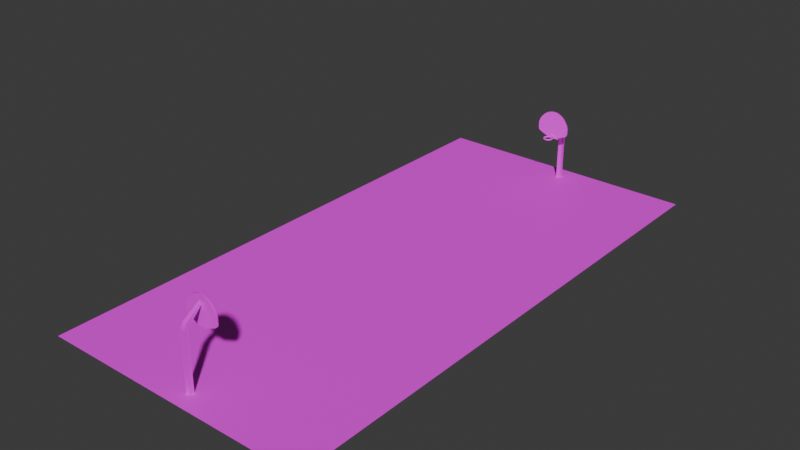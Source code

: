 # Source: CCity_Basketball.blend  (saved by Blender 4.5.88; exported with 4.5.12 LTS)
import bpy
from mathutils import Matrix  # noqa: F401  (used for matrix-valued properties, if any)

bpy.ops.wm.read_factory_settings(use_empty=True)
scene = bpy.context.scene
scene.name = 'Scene'

# ---- collections
col_collection = bpy.data.collections.new('Collection'); scene.collection.children.link(col_collection)

# ---- images (referenced by path relative to the original .blend; pixels are not part of the script)
import os
ASSET_DIR = os.environ.get("B2B_ASSET_DIR", "")  # directory of the original .blend (textures are referenced by path, not embedded)
HERE = os.path.dirname(os.path.abspath(__file__))  # packed textures are extracted next to this script under _unpacked/

def load_image(name, relpath, width, height, colorspace="sRGB"):
    """Load a texture the original file referenced (path relative to the .blend, or extracted next to this script)."""
    p = next((c for c in (os.path.join(HERE, relpath), os.path.join(ASSET_DIR, relpath)) if relpath and os.path.exists(c)), "")
    if p:
        img = bpy.data.images.load(p, check_existing=True)
        img.name = name
    else:  # same state as the original file: an image datablock whose file is absent (Cycles renders it pink)
        img = bpy.data.images.new(name, width, height)
        img.source = "FILE"
        img.filepath = "//" + (relpath or name)
    img.colorspace_settings.name = colorspace
    return img
img_file18 = load_image('file18', 'LM_Basketball.png', 1024, 1024, 'sRGB')

# ---- materials (node trees are filled in below, after node groups)
mat_basketball = bpy.data.materials.new('Basketball')
mat_basketball.diffuse_color = (1.0, 1.0, 1.0, 1.0)
mat_basketball.roughness = 0.5528

# ---- material node trees
mat_basketball.use_nodes = True; mat_basketball.node_tree.nodes.clear()
_N = mat_basketball.node_tree.nodes; _L = mat_basketball.node_tree.links
n0 = _N.new('ShaderNodeBsdfPrincipled'); n0.name = 'Principled BSDF'; n0.location = (-200, 100)
n0.inputs[2].default_value = 0.5528
n0.inputs[27].default_value = (0.0, 0.0, 0.0, 1.0)
n0.inputs[28].default_value = 1.0
n1 = _N.new('ShaderNodeOutputMaterial'); n1.name = 'Material Output'; n1.location = (200, 100)
n2 = _N.new('ShaderNodeNormalMap'); n2.name = 'Normal Map'; n2.location = (-600, -600)
n2.label = 'Normal/Map'
n3 = _N.new('ShaderNodeTexImage'); n3.name = 'Image Texture'; n3.location = (-600, 300)
n3.image = img_file18
_L.new(n0.outputs[0], n1.inputs[0])
_L.new(n2.outputs[0], n0.inputs[5])
_L.new(n3.outputs[0], n0.inputs[0])
n1.is_active_output = True

# ---- world
world_world = bpy.data.worlds.new('World'); scene.world = world_world
world_world.use_nodes = True; world_world.node_tree.nodes.clear()
_N = world_world.node_tree.nodes; _L = world_world.node_tree.links
n0 = _N.new('ShaderNodeOutputWorld'); n0.name = 'World Output'; n0.location = (200, 100)
n1 = _N.new('ShaderNodeBackground'); n1.name = 'Background'; n1.location = (-200, 100)
n1.inputs[0].default_value = (0.05088, 0.05088, 0.05088, 1.0)
_L.new(n1.outputs[0], n0.inputs[0])
n0.is_active_output = True
world_world.color = (0.05088, 0.05088, 0.05088)
world_world.sun_shadow_jitter_overblur = 0.0

# ---- meshes
me_mesh_356 = bpy.data.meshes.new('Mesh.356')
me_mesh_356.from_pydata([(725.1, 0.0, -1595.0), (-725.1, 0.0, -1595.0), (-725.1, 0.0, 1595.0), (725.1, 0.0, 1595.0), (-725.1, 0.0, 0.0), (725.1, 0.0, 0.0), (-900.0, 0.0, -1800.0), (-725.1, 0.0, -1595.0), (725.1, 0.0, -1595.0), (900.0, 0.0, -1800.0), (-900.0, 0.0, 0.0), (-725.1, -1.907e-06, 0.0), (-900.0, 0.0, 1800.0), (-725.1, 0.0, 1595.0), (900.0, 0.0, 1800.0), (725.1, 0.0, 1595.0), (900.0, -1.907e-06, 0.0), (725.1, 0.0, 0.0), (32.2, 1.144e-05, 1671.0), (32.2, 1.144e-05, 1700.0), (32.2, 363.3, 1671.0), (32.2, 363.3, 1700.0), (61.42, 363.3, 1671.0), (61.42, 363.3, 1700.0), (61.42, 1.144e-05, 1671.0), (61.42, 1.144e-05, 1700.0), (32.2, 381.0, 1663.0), (32.2, 407.2, 1677.0), (61.42, 407.2, 1677.0), (61.42, 381.0, 1663.0), (38.13, 460.4, 1571.0), (38.13, 477.8, 1571.0), (55.49, 477.8, 1571.0), (55.49, 460.4, 1571.0), (3.004, 328.5, 1561.0), (-0.1953, 339.2, 1561.0), (-52.95, 362.6, 1561.0), (-62.02, 372.2, 1561.0), (-64.68, 381.8, 1561.0), (-64.68, 422.3, 1561.0), (-57.75, 443.1, 1561.0), (-42.3, 468.7, 1561.0), (-26.31, 488.4, 1561.0), (-7.656, 502.2, 1561.0), (13.66, 512.4, 1561.0), (30.18, 517.7, 1561.0), (60.03, 517.7, 1561.0), (83.48, 511.8, 1561.0), (100.5, 503.3, 1561.0), (117.1, 492.1, 1561.0), (138.4, 468.1, 1561.0), (148.5, 451.6, 1561.0), (156.5, 434.0, 1561.0), (159.2, 424.4, 1561.0), (159.2, 380.7, 1561.0), (154.9, 369.5, 1561.0), (143.7, 359.9, 1561.0), (85.08, 335.4, 1561.0), (77.08, 328.0, 1561.0), (3.004, 328.5, 1570.0), (-0.1953, 339.2, 1570.0), (-52.95, 362.6, 1570.0), (-62.02, 372.2, 1570.0), (-64.68, 381.8, 1570.0), (-64.68, 422.3, 1570.0), (-57.75, 443.1, 1570.0), (-42.3, 468.7, 1570.0), (-26.31, 488.4, 1570.0), (-7.656, 502.2, 1570.0), (13.66, 512.4, 1570.0), (30.18, 517.7, 1570.0), (60.03, 517.7, 1570.0), (83.48, 511.8, 1570.0), (100.5, 503.3, 1570.0), (117.1, 492.1, 1570.0), (138.4, 468.1, 1570.0), (148.5, 451.6, 1570.0), (156.5, 434.0, 1570.0), (159.2, 424.4, 1570.0), (159.2, 380.7, 1570.0), (154.9, 369.5, 1570.0), (143.7, 359.9, 1570.0), (85.08, 335.4, 1570.0), (77.08, 328.0, 1570.0), (3.004, 328.5, 1570.0), (-0.1953, 339.2, 1570.0), (-52.95, 362.6, 1570.0), (-62.02, 372.2, 1570.0), (-64.68, 381.8, 1570.0), (-64.68, 422.3, 1570.0), (-57.75, 443.1, 1570.0), (-42.3, 468.7, 1570.0), (-26.31, 488.4, 1570.0), (-7.656, 502.2, 1570.0), (13.66, 512.4, 1570.0), (30.18, 517.7, 1570.0), (60.03, 517.7, 1570.0), (83.48, 511.8, 1570.0), (100.5, 503.3, 1570.0), (117.1, 492.1, 1570.0), (138.4, 468.1, 1570.0), (148.5, 451.6, 1570.0), (156.5, 434.0, 1570.0), (159.2, 424.4, 1570.0), (159.2, 380.7, 1570.0), (154.9, 369.5, 1570.0), (143.7, 359.9, 1570.0), (85.08, 335.4, 1570.0), (77.08, 328.0, 1570.0), (37.3, 343.7, 1529.0), (52.92, 343.7, 1529.0), (65.57, 343.7, 1519.0), (70.42, 343.7, 1505.0), (65.62, 343.7, 1490.0), (53.0, 343.7, 1481.0), (37.38, 343.7, 1480.0), (24.73, 343.7, 1490.0), (19.88, 343.7, 1505.0), (24.68, 343.7, 1519.0), (37.3, 350.7, 1529.0), (52.92, 350.7, 1529.0), (65.57, 350.7, 1519.0), (70.42, 350.7, 1505.0), (65.62, 350.7, 1490.0), (53.0, 350.7, 1481.0), (37.38, 350.7, 1480.0), (24.73, 350.7, 1490.0), (19.88, 350.7, 1505.0), (24.68, 350.7, 1519.0), (34.96, 350.7, 1536.0), (55.23, 350.7, 1536.0), (71.65, 350.7, 1524.0), (77.95, 350.7, 1505.0), (71.71, 350.7, 1485.0), (55.34, 350.7, 1473.0), (35.07, 350.7, 1473.0), (18.65, 350.7, 1485.0), (12.35, 350.7, 1504.0), (18.58, 350.7, 1524.0), (34.96, 343.7, 1536.0), (55.23, 343.7, 1536.0), (71.65, 343.7, 1524.0), (77.95, 343.7, 1505.0), (71.71, 343.7, 1485.0), (55.34, 343.7, 1473.0), (35.07, 343.7, 1473.0), (18.65, 343.7, 1485.0), (12.35, 343.7, 1504.0), (18.58, 343.7, 1524.0), (38.96, 350.2, 1564.0), (51.13, 350.2, 1564.0), (38.96, 344.3, 1564.0), (51.13, 344.3, 1564.0), (67.8, 1.144e-05, -1671.0), (67.8, 1.144e-05, -1700.0), (67.8, 363.3, -1671.0), (67.8, 363.3, -1700.0), (38.58, 363.3, -1671.0), (38.58, 363.3, -1700.0), (38.58, 1.144e-05, -1671.0), (38.58, 1.144e-05, -1700.0), (67.8, 381.0, -1663.0), (67.8, 407.2, -1677.0), (38.58, 407.2, -1677.0), (38.58, 381.0, -1663.0), (61.87, 460.4, -1571.0), (61.87, 477.8, -1571.0), (44.51, 477.8, -1571.0), (44.51, 460.4, -1571.0), (97.0, 328.5, -1561.0), (100.2, 339.2, -1561.0), (153.0, 362.6, -1561.0), (162.0, 372.2, -1561.0), (164.7, 381.8, -1561.0), (164.7, 422.3, -1561.0), (157.8, 443.1, -1561.0), (142.3, 468.7, -1561.0), (126.3, 488.4, -1561.0), (107.7, 502.2, -1561.0), (86.34, 512.4, -1561.0), (69.82, 517.7, -1561.0), (39.97, 517.7, -1561.0), (16.52, 511.8, -1561.0), (-0.5312, 503.3, -1561.0), (-17.05, 492.1, -1561.0), (-38.37, 468.1, -1561.0), (-48.5, 451.6, -1561.0), (-56.49, 434.0, -1561.0), (-59.16, 424.4, -1561.0), (-59.16, 380.7, -1561.0), (-54.89, 369.5, -1561.0), (-43.7, 359.9, -1561.0), (14.92, 335.4, -1561.0), (22.92, 328.0, -1561.0), (97.0, 328.5, -1570.0), (100.2, 339.2, -1570.0), (153.0, 362.6, -1570.0), (162.0, 372.2, -1570.0), (164.7, 381.8, -1570.0), (164.7, 422.3, -1570.0), (157.8, 443.1, -1570.0), (142.3, 468.7, -1570.0), (126.3, 488.4, -1570.0), (107.7, 502.2, -1570.0), (86.34, 512.4, -1570.0), (69.82, 517.7, -1570.0), (39.97, 517.7, -1570.0), (16.52, 511.8, -1570.0), (-0.5312, 503.3, -1570.0), (-17.05, 492.1, -1570.0), (-38.37, 468.1, -1570.0), (-48.5, 451.6, -1570.0), (-56.49, 434.0, -1570.0), (-59.16, 424.4, -1570.0), (-59.16, 380.7, -1570.0), (-54.89, 369.5, -1570.0), (-43.7, 359.9, -1570.0), (14.92, 335.4, -1570.0), (22.92, 328.0, -1570.0), (97.0, 328.5, -1570.0), (100.2, 339.2, -1570.0), (153.0, 362.6, -1570.0), (162.0, 372.2, -1570.0), (164.7, 381.8, -1570.0), (164.7, 422.3, -1570.0), (157.8, 443.1, -1570.0), (142.3, 468.7, -1570.0), (126.3, 488.4, -1570.0), (107.7, 502.2, -1570.0), (86.34, 512.4, -1570.0), (69.82, 517.7, -1570.0), (39.97, 517.7, -1570.0), (16.52, 511.8, -1570.0), (-0.5312, 503.3, -1570.0), (-17.05, 492.1, -1570.0), (-38.37, 468.1, -1570.0), (-48.5, 451.6, -1570.0), (-56.49, 434.0, -1570.0), (-59.16, 424.4, -1570.0), (-59.16, 380.7, -1570.0), (-54.89, 369.5, -1570.0), (-43.7, 359.9, -1570.0), (14.92, 335.4, -1570.0), (22.92, 328.0, -1570.0), (62.7, 343.7, -1529.0), (47.08, 343.7, -1529.0), (34.43, 343.7, -1519.0), (29.58, 343.7, -1505.0), (34.38, 343.7, -1490.0), (47.0, 343.7, -1481.0), (62.62, 343.7, -1480.0), (75.27, 343.7, -1490.0), (80.12, 343.7, -1505.0), (75.32, 343.7, -1519.0), (62.7, 350.7, -1529.0), (47.08, 350.7, -1529.0), (34.43, 350.7, -1519.0), (29.58, 350.7, -1505.0), (34.38, 350.7, -1490.0), (47.0, 350.7, -1481.0), (62.62, 350.7, -1480.0), (75.27, 350.7, -1490.0), (80.12, 350.7, -1505.0), (75.32, 350.7, -1519.0), (65.04, 350.7, -1536.0), (44.77, 350.7, -1536.0), (28.35, 350.7, -1524.0), (22.05, 350.7, -1505.0), (28.29, 350.7, -1485.0), (44.66, 350.7, -1473.0), (64.93, 350.7, -1473.0), (81.35, 350.7, -1485.0), (87.65, 350.7, -1504.0), (81.42, 350.7, -1524.0), (65.04, 343.7, -1536.0), (44.77, 343.7, -1536.0), (28.35, 343.7, -1524.0), (22.05, 343.7, -1505.0), (28.29, 343.7, -1485.0), (44.66, 343.7, -1473.0), (64.93, 343.7, -1473.0), (81.35, 343.7, -1485.0), (87.65, 343.7, -1504.0), (81.42, 343.7, -1524.0), (61.04, 350.2, -1564.0), (48.87, 350.2, -1564.0), (61.04, 344.3, -1564.0), (48.87, 344.3, -1564.0)], [], [(0, 1, 5), (5, 1, 4), (5, 4, 3), (3, 4, 2), (6, 7, 9), (9, 7, 8), (11, 7, 10), (10, 7, 6), (12, 13, 10), (10, 13, 11), (12, 14, 13), (13, 14, 15), (14, 16, 15), (15, 16, 17), (17, 16, 8), (8, 16, 9), (18, 19, 20), (20, 19, 21), (22, 23, 24), (24, 23, 25), (19, 25, 21), (21, 25, 23), (24, 18, 22), (22, 18, 20), (21, 27, 20), (20, 27, 26), (21, 23, 27), (27, 23, 28), (23, 22, 28), (28, 22, 29), (22, 20, 29), (29, 20, 26), (27, 31, 26), (26, 31, 30), (27, 28, 31), (31, 28, 32), (28, 29, 32), (32, 29, 33), (34, 35, 58), (58, 35, 57), (37, 38, 36), (55, 56, 54), (39, 40, 38), (42, 43, 41), (45, 46, 44), (53, 54, 52), (47, 48, 46), (49, 50, 48), (51, 52, 50), (54, 56, 52), (56, 57, 52), (52, 57, 50), (57, 35, 50), (50, 35, 48), (48, 35, 46), (46, 35, 44), (44, 35, 43), (43, 35, 41), (35, 36, 41), (41, 36, 40), (36, 38, 40), (34, 59, 35), (35, 59, 60), (35, 60, 36), (36, 60, 61), (36, 61, 37), (37, 61, 62), (37, 62, 38), (38, 62, 63), (38, 63, 39), (39, 63, 64), (39, 64, 40), (40, 64, 65), (40, 65, 41), (41, 65, 66), (41, 66, 42), (42, 66, 67), (42, 67, 43), (43, 67, 68), (43, 68, 44), (44, 68, 69), (44, 69, 45), (45, 69, 70), (45, 70, 46), (46, 70, 71), (46, 71, 47), (47, 71, 72), (47, 72, 48), (48, 72, 73), (48, 73, 49), (49, 73, 74), (49, 74, 50), (50, 74, 75), (50, 75, 51), (51, 75, 76), (51, 76, 52), (52, 76, 77), (52, 77, 53), (53, 77, 78), (53, 78, 54), (54, 78, 79), (54, 79, 55), (55, 79, 80), (55, 80, 56), (56, 80, 81), (56, 81, 57), (57, 81, 82), (57, 82, 58), (58, 82, 83), (84, 108, 107, 106, 105, 104, 103, 102, 101, 100, 99, 98, 97, 96, 95, 94, 93, 92, 91, 90, 89, 88, 87, 86, 85), (110, 109, 120), (120, 109, 119), (111, 110, 121), (121, 110, 120), (112, 111, 122), (122, 111, 121), (113, 112, 123), (123, 112, 122), (114, 113, 124), (124, 113, 123), (115, 114, 125), (125, 114, 124), (116, 115, 126), (126, 115, 125), (117, 116, 127), (127, 116, 126), (118, 117, 128), (128, 117, 127), (109, 118, 119), (119, 118, 128), (120, 119, 130), (130, 119, 129), (121, 120, 131), (131, 120, 130), (122, 121, 132), (132, 121, 131), (123, 122, 133), (133, 122, 132), (124, 123, 134), (134, 123, 133), (125, 124, 135), (135, 124, 134), (126, 125, 136), (136, 125, 135), (127, 126, 137), (137, 126, 136), (128, 127, 138), (138, 127, 137), (119, 128, 129), (129, 128, 138), (131, 130, 141), (141, 130, 140), (132, 131, 142), (142, 131, 141), (133, 132, 143), (143, 132, 142), (134, 133, 144), (144, 133, 143), (135, 134, 145), (145, 134, 144), (136, 135, 146), (146, 135, 145), (137, 136, 147), (147, 136, 146), (138, 137, 148), (148, 137, 147), (129, 138, 139), (139, 138, 148), (130, 129, 150), (150, 129, 149), (129, 139, 149), (149, 139, 151), (139, 140, 151), (151, 140, 152), (140, 130, 152), (152, 130, 150), (153, 154, 155), (155, 154, 156), (157, 158, 159), (159, 158, 160), (154, 160, 156), (156, 160, 158), (159, 153, 157), (157, 153, 155), (156, 162, 155), (155, 162, 161), (156, 158, 162), (162, 158, 163), (158, 157, 163), (163, 157, 164), (157, 155, 164), (164, 155, 161), (162, 166, 161), (161, 166, 165), (162, 163, 166), (166, 163, 167), (163, 164, 167), (167, 164, 168), (169, 170, 193), (193, 170, 192), (172, 173, 171), (190, 191, 189), (174, 175, 173), (177, 178, 176), (180, 181, 179), (188, 189, 187), (182, 183, 181), (184, 185, 183), (186, 187, 185), (189, 191, 187), (191, 192, 187), (187, 192, 185), (192, 170, 185), (185, 170, 183), (183, 170, 181), (181, 170, 179), (179, 170, 178), (178, 170, 176), (170, 171, 176), (176, 171, 175), (171, 173, 175), (169, 194, 170), (170, 194, 195), (170, 195, 171), (171, 195, 196), (171, 196, 172), (172, 196, 197), (172, 197, 173), (173, 197, 198), (173, 198, 174), (174, 198, 199), (174, 199, 175), (175, 199, 200), (175, 200, 176), (176, 200, 201), (176, 201, 177), (177, 201, 202), (177, 202, 178), (178, 202, 203), (178, 203, 179), (179, 203, 204), (179, 204, 180), (180, 204, 205), (180, 205, 181), (181, 205, 206), (181, 206, 182), (182, 206, 207), (182, 207, 183), (183, 207, 208), (183, 208, 184), (184, 208, 209), (184, 209, 185), (185, 209, 210), (185, 210, 186), (186, 210, 211), (186, 211, 187), (187, 211, 212), (187, 212, 188), (188, 212, 213), (188, 213, 189), (189, 213, 214), (189, 214, 190), (190, 214, 215), (190, 215, 191), (191, 215, 216), (191, 216, 192), (192, 216, 217), (192, 217, 193), (193, 217, 218), (219, 243, 242, 241, 240, 239, 238, 237, 236, 235, 234, 233, 232, 231, 230, 229, 228, 227, 226, 225, 224, 223, 222, 221, 220), (245, 244, 255), (255, 244, 254), (246, 245, 256), (256, 245, 255), (247, 246, 257), (257, 246, 256), (248, 247, 258), (258, 247, 257), (249, 248, 259), (259, 248, 258), (250, 249, 260), (260, 249, 259), (251, 250, 261), (261, 250, 260), (252, 251, 262), (262, 251, 261), (253, 252, 263), (263, 252, 262), (244, 253, 254), (254, 253, 263), (255, 254, 265), (265, 254, 264), (256, 255, 266), (266, 255, 265), (257, 256, 267), (267, 256, 266), (258, 257, 268), (268, 257, 267), (259, 258, 269), (269, 258, 268), (260, 259, 270), (270, 259, 269), (261, 260, 271), (271, 260, 270), (262, 261, 272), (272, 261, 271), (263, 262, 273), (273, 262, 272), (254, 263, 264), (264, 263, 273), (266, 265, 276), (276, 265, 275), (267, 266, 277), (277, 266, 276), (268, 267, 278), (278, 267, 277), (269, 268, 279), (279, 268, 278), (270, 269, 280), (280, 269, 279), (271, 270, 281), (281, 270, 280), (272, 271, 282), (282, 271, 281), (273, 272, 283), (283, 272, 282), (264, 273, 274), (274, 273, 283), (265, 264, 285), (285, 264, 284), (264, 274, 284), (284, 274, 286), (274, 275, 286), (286, 275, 287), (275, 265, 287), (287, 265, 285)])
me_mesh_356.polygons.foreach_set('use_smooth', [True] * 336)
_k = set([(18, 20), (18, 22), (19, 20), (19, 21), (20, 26), (20, 29), (21, 25), (21, 27), (22, 24), (22, 29), (23, 24), (23, 25), (23, 28), (26, 31), (27, 28), (27, 31), (28, 31), (28, 32), (29, 32), (34, 35), (35, 36), (35, 60), (36, 37), (37, 38), (38, 39), (39, 40), (40, 41), (41, 42), (42, 43), (43, 44), (44, 45), (45, 46), (46, 47), (47, 48), (48, 49), (49, 50), (50, 51), (51, 52), (52, 53), (53, 54), (54, 55), (55, 56), (56, 57), (57, 58), (58, 82), (129, 139), (129, 149), (129, 150), (130, 140), (130, 150), (130, 152), (138, 139), (139, 149), (139, 151), (140, 151), (140, 152), (153, 155), (153, 157), (154, 155), (154, 156), (155, 161), (155, 164), (156, 160), (156, 162), (157, 159), (157, 164), (158, 159), (158, 160), (158, 163), (161, 166), (162, 163), (162, 166), (163, 166), (163, 167), (164, 167), (169, 170), (170, 171), (170, 195), (171, 172), (172, 173), (173, 174), (174, 175), (175, 176), (176, 177), (177, 178), (178, 179), (179, 180), (180, 181), (181, 182), (182, 183), (183, 184), (184, 185), (185, 186), (186, 187), (187, 188), (188, 189), (189, 190), (190, 191), (191, 192), (192, 193), (193, 217), (264, 274), (264, 284), (264, 285), (265, 275), (265, 285), (265, 287), (273, 274), (274, 284), (274, 286), (275, 286), (275, 287)])
me_mesh_356.attributes.new('sharp_edge', 'BOOLEAN', 'EDGE').data.foreach_set('value', [ (min(e.vertices), max(e.vertices)) in _k for e in me_mesh_356.edges])
_uv = me_mesh_356.uv_layers.new(name='map1')
_uv.uv.foreach_set('vector', [0.8683, 0.2111, 0.8683, 1.0, 0.437, 0.2111, 0.437, 0.2111, 0.8683, 1.0, 0.437, 1.0, 0.437, 0.2111, 0.437, 1.0, 0.0, 0.2111, 0.0, 0.2111, 0.437, 1.0, 0.0, 1.0, 0.06904, 0.2023, 0.1213, 0.1146, 0.6956, 0.2023, 0.6956, 0.2023, 0.1213, 0.1146, 0.6434, 0.1146, 0.4309, 0.1068, 0.8173, 0.1068, 0.4309, 0.2056, 0.4309, 0.2056, 0.8173, 0.1068, 0.8524, 0.2056, 0.009284, 0.2056, 0.04441, 0.1068, 0.4309, 0.2056, 0.4309, 0.2056, 0.04441, 0.1068, 0.4309, 0.1068, 0.1672, 0.002519, 0.8162, 0.002519, 0.2213, 0.09818, 0.2213, 0.09818, 0.8162, 0.002519, 0.7621, 0.09818, 0.008844, 0.001469, 0.4309, 0.001469, 0.04401, 0.1003, 0.04401, 0.1003, 0.4309, 0.001469, 0.4309, 0.1003, 0.4309, 0.1003, 0.4309, 0.001469, 0.8177, 0.1003, 0.8177, 0.1003, 0.4309, 0.001469, 0.8529, 0.001469, 0.9585, 0.7963, 0.9663, 0.7963, 0.9585, 0.2033, 0.9585, 0.2033, 0.9663, 0.7963, 0.9663, 0.2033, 0.9831, 0.2032, 0.9748, 0.2033, 0.9832, 0.7963, 0.9832, 0.7963, 0.9748, 0.2033, 0.9748, 0.7963, 0.9663, 0.7963, 0.9748, 0.7963, 0.9663, 0.2033, 0.9663, 0.2033, 0.9748, 0.7963, 0.9748, 0.2033, 0.9832, 0.7963, 0.9908, 0.7963, 0.9831, 0.2032, 0.9831, 0.2032, 0.9908, 0.7963, 0.9908, 0.2033, 0.9419, 0.06275, 0.9419, 0.1463, 0.9262, 0.06275, 0.9262, 0.06275, 0.9419, 0.1463, 0.9262, 0.1463, 0.9262, 0.01916, 0.9421, 0.01916, 0.9262, 0.09665, 0.9262, 0.09665, 0.9421, 0.01916, 0.9421, 0.09665, 0.9262, 0.06275, 0.9419, 0.06275, 0.9262, 0.1463, 0.9262, 0.1463, 0.9419, 0.06275, 0.9419, 0.1463, 0.9266, 0.1129, 0.9418, 0.1129, 0.9266, 0.1493, 0.9266, 0.1493, 0.9418, 0.1129, 0.9418, 0.1493, 0.9419, 0.06275, 0.9419, 0.1463, 0.9262, 0.06275, 0.9262, 0.06275, 0.9419, 0.1463, 0.9262, 0.1463, 0.9262, 0.09732, 0.9421, 0.09732, 0.9262, 0.1748, 0.9262, 0.1748, 0.9421, 0.09732, 0.9421, 0.1748, 0.9262, 0.06275, 0.9419, 0.06275, 0.9262, 0.1463, 0.9262, 0.1463, 0.9419, 0.06275, 0.9419, 0.1463, 0.9597, 0.816, 0.9615, 0.826, 0.9185, 0.8155, 0.9185, 0.8155, 0.9615, 0.826, 0.9141, 0.8225, 0.9958, 0.857, 0.9973, 0.866, 0.9908, 0.848, 0.8752, 0.8545, 0.8815, 0.8455, 0.8729, 0.865, 0.9973, 0.904, 0.9935, 0.9235, 0.9973, 0.866, 0.976, 0.9659, 0.9656, 0.9789, 0.9849, 0.9474, 0.9446, 0.9934, 0.928, 0.9934, 0.9538, 0.9884, 0.8729, 0.906, 0.8729, 0.865, 0.8743, 0.915, 0.9149, 0.9879, 0.9055, 0.9799, 0.928, 0.9934, 0.8963, 0.9694, 0.8844, 0.9469, 0.9055, 0.9799, 0.8788, 0.9315, 0.8743, 0.915, 0.8844, 0.9469, 0.8729, 0.865, 0.8815, 0.8455, 0.8743, 0.915, 0.8815, 0.8455, 0.9141, 0.8225, 0.8743, 0.915, 0.8743, 0.915, 0.9141, 0.8225, 0.8844, 0.9469, 0.9141, 0.8225, 0.9615, 0.826, 0.8844, 0.9469, 0.8844, 0.9469, 0.9615, 0.826, 0.9055, 0.9799, 0.9055, 0.9799, 0.9615, 0.826, 0.928, 0.9934, 0.928, 0.9934, 0.9615, 0.826, 0.9538, 0.9884, 0.9538, 0.9884, 0.9615, 0.826, 0.9656, 0.9789, 0.9656, 0.9789, 0.9615, 0.826, 0.9849, 0.9474, 0.9615, 0.826, 0.9908, 0.848, 0.9849, 0.9474, 0.9849, 0.9474, 0.9908, 0.848, 0.9935, 0.9235, 0.9908, 0.848, 0.9973, 0.866, 0.9935, 0.9235, 0.9597, 0.816, 0.9597, 0.816, 0.9615, 0.826, 0.9615, 0.826, 0.9597, 0.816, 0.9615, 0.826, 0.9615, 0.826, 0.9615, 0.826, 0.9908, 0.848, 0.9908, 0.848, 0.9615, 0.826, 0.9908, 0.848, 0.9908, 0.848, 0.9908, 0.848, 0.9958, 0.857, 0.9958, 0.857, 0.9908, 0.848, 0.9958, 0.857, 0.9958, 0.857, 0.9958, 0.857, 0.9973, 0.866, 0.9973, 0.866, 0.9958, 0.857, 0.9973, 0.866, 0.9973, 0.866, 0.9973, 0.866, 0.9973, 0.904, 0.9973, 0.904, 0.9973, 0.866, 0.9973, 0.904, 0.9973, 0.904, 0.9973, 0.904, 0.9935, 0.9235, 0.9935, 0.9235, 0.9973, 0.904, 0.9935, 0.9235, 0.9935, 0.9235, 0.9935, 0.9235, 0.9849, 0.9474, 0.9849, 0.9474, 0.9935, 0.9235, 0.9849, 0.9474, 0.9849, 0.9474, 0.9849, 0.9474, 0.976, 0.9659, 0.976, 0.9659, 0.9849, 0.9474, 0.976, 0.9659, 0.976, 0.9659, 0.976, 0.9659, 0.9656, 0.9789, 0.9656, 0.9789, 0.976, 0.9659, 0.9656, 0.9789, 0.9656, 0.9789, 0.9656, 0.9789, 0.9538, 0.9884, 0.9538, 0.9884, 0.9656, 0.9789, 0.9538, 0.9884, 0.9538, 0.9884, 0.9538, 0.9884, 0.9446, 0.9934, 0.9446, 0.9934, 0.9538, 0.9884, 0.9446, 0.9934, 0.9446, 0.9934, 0.9446, 0.9934, 0.928, 0.9934, 0.928, 0.9934, 0.9446, 0.9934, 0.928, 0.9934, 0.928, 0.9934, 0.928, 0.9934, 0.9149, 0.9879, 0.9149, 0.9879, 0.928, 0.9934, 0.9149, 0.9879, 0.9149, 0.9879, 0.9149, 0.9879, 0.9055, 0.9799, 0.9055, 0.9799, 0.9149, 0.9879, 0.9055, 0.9799, 0.9055, 0.9799, 0.9055, 0.9799, 0.8963, 0.9694, 0.8963, 0.9694, 0.9055, 0.9799, 0.8963, 0.9694, 0.8963, 0.9694, 0.8963, 0.9694, 0.8844, 0.9469, 0.8844, 0.9469, 0.8963, 0.9694, 0.8844, 0.9469, 0.8844, 0.9469, 0.8844, 0.9469, 0.8788, 0.9315, 0.8788, 0.9315, 0.8844, 0.9469, 0.8788, 0.9315, 0.8788, 0.9315, 0.8788, 0.9315, 0.8743, 0.915, 0.8743, 0.915, 0.8788, 0.9315, 0.8743, 0.915, 0.8743, 0.915, 0.8743, 0.915, 0.8729, 0.906, 0.8729, 0.906, 0.8743, 0.915, 0.8729, 0.906, 0.8729, 0.906, 0.8729, 0.906, 0.8729, 0.865, 0.8729, 0.865, 0.8729, 0.906, 0.8729, 0.865, 0.8729, 0.865, 0.8729, 0.865, 0.8752, 0.8545, 0.8752, 0.8545, 0.8729, 0.865, 0.8752, 0.8545, 0.8752, 0.8545, 0.8752, 0.8545, 0.8815, 0.8455, 0.8815, 0.8455, 0.8752, 0.8545, 0.8815, 0.8455, 0.8815, 0.8455, 0.8815, 0.8455, 0.9141, 0.8225, 0.9141, 0.8225, 0.8815, 0.8455, 0.9141, 0.8225, 0.9141, 0.8225, 0.9141, 0.8225, 0.9185, 0.8155, 0.9185, 0.8155, 0.9141, 0.8225, 0.9185, 0.8155, 0.9109, 0.01019, 0.9514, 0.009705, 0.9558, 0.01649, 0.9879, 0.03879, 0.9941, 0.04752, 0.9964, 0.05769, 0.9964, 0.09744, 0.9949, 0.1062, 0.9906, 0.1222, 0.985, 0.1372, 0.9733, 0.159, 0.9643, 0.1692, 0.9549, 0.1769, 0.9421, 0.1823, 0.9258, 0.1823, 0.9167, 0.1774, 0.905, 0.1682, 0.8948, 0.1556, 0.8861, 0.1377, 0.8776, 0.1144, 0.8738, 0.0955, 0.8738, 0.05866, 0.8753, 0.04994, 0.8802, 0.04121, 0.9091, 0.01989, 0.9643, 0.6556, 0.9643, 0.6598, 0.9747, 0.6556, 0.9747, 0.6556, 0.9643, 0.6598, 0.9747, 0.6598, 0.9643, 0.6515, 0.9643, 0.6556, 0.9747, 0.6515, 0.9747, 0.6515, 0.9643, 0.6556, 0.9747, 0.6556, 0.9643, 0.6473, 0.9643, 0.6515, 0.9747, 0.6473, 0.9747, 0.6473, 0.9643, 0.6515, 0.9747, 0.6515, 0.9643, 0.6431, 0.9643, 0.6473, 0.9747, 0.6431, 0.9747, 0.6431, 0.9643, 0.6473, 0.9747, 0.6473, 0.9643, 0.6389, 0.9643, 0.6431, 0.9747, 0.6389, 0.9747, 0.6389, 0.9643, 0.6431, 0.9747, 0.6431, 0.9643, 0.6347, 0.9643, 0.6389, 0.9747, 0.6347, 0.9747, 0.6347, 0.9643, 0.6389, 0.9747, 0.6389, 0.9643, 0.6306, 0.9643, 0.6347, 0.9747, 0.6306, 0.9747, 0.6306, 0.9643, 0.6347, 0.9747, 0.6347, 0.9643, 0.6264, 0.9643, 0.6306, 0.9747, 0.6264, 0.9747, 0.6264, 0.9643, 0.6306, 0.9747, 0.6306, 0.9643, 0.6222, 0.9643, 0.6264, 0.9747, 0.6222, 0.9747, 0.6222, 0.9643, 0.6264, 0.9747, 0.6264, 0.9643, 0.618, 0.9643, 0.6222, 0.9747, 0.618, 0.9747, 0.618, 0.9643, 0.6222, 0.9747, 0.6222, 0.9747, 0.6556, 0.9747, 0.6598, 0.9845, 0.6556, 0.9845, 0.6556, 0.9747, 0.6598, 0.9845, 0.6598, 0.9747, 0.6515, 0.9747, 0.6556, 0.9845, 0.6515, 0.9845, 0.6515, 0.9747, 0.6556, 0.9845, 0.6556, 0.9747, 0.6473, 0.9747, 0.6515, 0.9845, 0.6473, 0.9845, 0.6473, 0.9747, 0.6515, 0.9845, 0.6515, 0.9747, 0.6431, 0.9747, 0.6473, 0.9845, 0.6431, 0.9845, 0.6431, 0.9747, 0.6473, 0.9845, 0.6473, 0.9747, 0.6389, 0.9747, 0.6431, 0.9845, 0.6389, 0.9845, 0.6389, 0.9747, 0.6431, 0.9845, 0.6431, 0.9747, 0.6347, 0.9747, 0.6389, 0.9845, 0.6347, 0.9845, 0.6347, 0.9747, 0.6389, 0.9845, 0.6389, 0.9747, 0.6306, 0.9747, 0.6347, 0.9845, 0.6306, 0.9845, 0.6306, 0.9747, 0.6347, 0.9845, 0.6347, 0.9747, 0.6264, 0.9747, 0.6306, 0.9845, 0.6264, 0.9845, 0.6264, 0.9747, 0.6306, 0.9845, 0.6306, 0.9747, 0.6222, 0.9747, 0.6264, 0.9845, 0.6222, 0.9845, 0.6222, 0.9747, 0.6264, 0.9845, 0.6264, 0.9747, 0.618, 0.9747, 0.6222, 0.9845, 0.618, 0.9845, 0.618, 0.9747, 0.6222, 0.9845, 0.6222, 0.9845, 0.6515, 0.9845, 0.6556, 0.9892, 0.6515, 0.9892, 0.6515, 0.9845, 0.6556, 0.9892, 0.6556, 0.9845, 0.6473, 0.9845, 0.6515, 0.9892, 0.6473, 0.9892, 0.6473, 0.9845, 0.6515, 0.9892, 0.6515, 0.9845, 0.6431, 0.9845, 0.6473, 0.9892, 0.6431, 0.9892, 0.6431, 0.9845, 0.6473, 0.9892, 0.6473, 0.9845, 0.6389, 0.9845, 0.6431, 0.9892, 0.6389, 0.9892, 0.6389, 0.9845, 0.6431, 0.9892, 0.6431, 0.9845, 0.6347, 0.9845, 0.6389, 0.9892, 0.6347, 0.9892, 0.6347, 0.9845, 0.6389, 0.9892, 0.6389, 0.9845, 0.6306, 0.9845, 0.6347, 0.9892, 0.6306, 0.9892, 0.6306, 0.9845, 0.6347, 0.9892, 0.6347, 0.9845, 0.6264, 0.9845, 0.6306, 0.9892, 0.6264, 0.9892, 0.6264, 0.9845, 0.6306, 0.9892, 0.6306, 0.9845, 0.6222, 0.9845, 0.6264, 0.9892, 0.6222, 0.9892, 0.6222, 0.9845, 0.6264, 0.9892, 0.6264, 0.9845, 0.618, 0.9845, 0.6222, 0.9892, 0.618, 0.9892, 0.618, 0.9845, 0.6222, 0.9892, 0.6222, 0.9845, 0.6556, 0.9845, 0.6598, 0.9845, 0.6556, 0.9845, 0.6556, 0.9845, 0.6598, 0.9845, 0.6598, 0.9845, 0.6598, 0.9892, 0.6598, 0.9845, 0.6598, 0.9845, 0.6598, 0.9892, 0.6598, 0.9892, 0.6598, 0.9892, 0.6598, 0.9892, 0.6556, 0.9892, 0.6598, 0.9892, 0.6598, 0.9892, 0.6556, 0.9892, 0.6556, 0.9892, 0.6556, 0.9845, 0.6556, 0.9892, 0.6556, 0.9892, 0.6556, 0.9845, 0.6556, 0.9845, 0.6556, 0.9585, 0.7963, 0.9663, 0.7963, 0.9585, 0.2033, 0.9585, 0.2033, 0.9663, 0.7963, 0.9663, 0.2033, 0.9831, 0.2032, 0.9748, 0.2033, 0.9832, 0.7963, 0.9832, 0.7963, 0.9748, 0.2033, 0.9748, 0.7963, 0.9663, 0.7963, 0.9748, 0.7963, 0.9663, 0.2033, 0.9663, 0.2033, 0.9748, 0.7963, 0.9748, 0.2033, 0.9832, 0.7963, 0.9908, 0.7963, 0.9831, 0.2032, 0.9831, 0.2032, 0.9908, 0.7963, 0.9908, 0.2033, 0.9419, 0.06275, 0.9419, 0.1463, 0.9262, 0.06275, 0.9262, 0.06275, 0.9419, 0.1463, 0.9262, 0.1463, 0.9262, 0.01916, 0.9421, 0.01916, 0.9262, 0.09665, 0.9262, 0.09665, 0.9421, 0.01916, 0.9421, 0.09665, 0.9262, 0.06275, 0.9419, 0.06275, 0.9262, 0.1463, 0.9262, 0.1463, 0.9419, 0.06275, 0.9419, 0.1463, 0.9266, 0.1129, 0.9418, 0.1129, 0.9266, 0.1493, 0.9266, 0.1493, 0.9418, 0.1129, 0.9418, 0.1493, 0.9419, 0.06275, 0.9419, 0.1463, 0.9262, 0.06275, 0.9262, 0.06275, 0.9419, 0.1463, 0.9262, 0.1463, 0.9262, 0.09732, 0.9421, 0.09732, 0.9262, 0.1748, 0.9262, 0.1748, 0.9421, 0.09732, 0.9421, 0.1748, 0.9262, 0.06275, 0.9419, 0.06275, 0.9262, 0.1463, 0.9262, 0.1463, 0.9419, 0.06275, 0.9419, 0.1463, 0.9597, 0.816, 0.9615, 0.826, 0.9185, 0.8155, 0.9185, 0.8155, 0.9615, 0.826, 0.9141, 0.8225, 0.9958, 0.857, 0.9973, 0.866, 0.9908, 0.848, 0.8752, 0.8545, 0.8815, 0.8455, 0.8729, 0.865, 0.9973, 0.904, 0.9935, 0.9235, 0.9973, 0.866, 0.976, 0.9659, 0.9656, 0.9789, 0.9849, 0.9474, 0.9446, 0.9934, 0.928, 0.9934, 0.9538, 0.9884, 0.8729, 0.906, 0.8729, 0.865, 0.8743, 0.915, 0.9149, 0.9879, 0.9055, 0.9799, 0.928, 0.9934, 0.8963, 0.9694, 0.8844, 0.9469, 0.9055, 0.9799, 0.8788, 0.9315, 0.8743, 0.915, 0.8844, 0.9469, 0.8729, 0.865, 0.8815, 0.8455, 0.8743, 0.915, 0.8815, 0.8455, 0.9141, 0.8225, 0.8743, 0.915, 0.8743, 0.915, 0.9141, 0.8225, 0.8844, 0.9469, 0.9141, 0.8225, 0.9615, 0.826, 0.8844, 0.9469, 0.8844, 0.9469, 0.9615, 0.826, 0.9055, 0.9799, 0.9055, 0.9799, 0.9615, 0.826, 0.928, 0.9934, 0.928, 0.9934, 0.9615, 0.826, 0.9538, 0.9884, 0.9538, 0.9884, 0.9615, 0.826, 0.9656, 0.9789, 0.9656, 0.9789, 0.9615, 0.826, 0.9849, 0.9474, 0.9615, 0.826, 0.9908, 0.848, 0.9849, 0.9474, 0.9849, 0.9474, 0.9908, 0.848, 0.9935, 0.9235, 0.9908, 0.848, 0.9973, 0.866, 0.9935, 0.9235, 0.9597, 0.816, 0.9597, 0.816, 0.9615, 0.826, 0.9615, 0.826, 0.9597, 0.816, 0.9615, 0.826, 0.9615, 0.826, 0.9615, 0.826, 0.9908, 0.848, 0.9908, 0.848, 0.9615, 0.826, 0.9908, 0.848, 0.9908, 0.848, 0.9908, 0.848, 0.9958, 0.857, 0.9958, 0.857, 0.9908, 0.848, 0.9958, 0.857, 0.9958, 0.857, 0.9958, 0.857, 0.9973, 0.866, 0.9973, 0.866, 0.9958, 0.857, 0.9973, 0.866, 0.9973, 0.866, 0.9973, 0.866, 0.9973, 0.904, 0.9973, 0.904, 0.9973, 0.866, 0.9973, 0.904, 0.9973, 0.904, 0.9973, 0.904, 0.9935, 0.9235, 0.9935, 0.9235, 0.9973, 0.904, 0.9935, 0.9235, 0.9935, 0.9235, 0.9935, 0.9235, 0.9849, 0.9474, 0.9849, 0.9474, 0.9935, 0.9235, 0.9849, 0.9474, 0.9849, 0.9474, 0.9849, 0.9474, 0.976, 0.9659, 0.976, 0.9659, 0.9849, 0.9474, 0.976, 0.9659, 0.976, 0.9659, 0.976, 0.9659, 0.9656, 0.9789, 0.9656, 0.9789, 0.976, 0.9659, 0.9656, 0.9789, 0.9656, 0.9789, 0.9656, 0.9789, 0.9538, 0.9884, 0.9538, 0.9884, 0.9656, 0.9789, 0.9538, 0.9884, 0.9538, 0.9884, 0.9538, 0.9884, 0.9446, 0.9934, 0.9446, 0.9934, 0.9538, 0.9884, 0.9446, 0.9934, 0.9446, 0.9934, 0.9446, 0.9934, 0.928, 0.9934, 0.928, 0.9934, 0.9446, 0.9934, 0.928, 0.9934, 0.928, 0.9934, 0.928, 0.9934, 0.9149, 0.9879, 0.9149, 0.9879, 0.928, 0.9934, 0.9149, 0.9879, 0.9149, 0.9879, 0.9149, 0.9879, 0.9055, 0.9799, 0.9055, 0.9799, 0.9149, 0.9879, 0.9055, 0.9799, 0.9055, 0.9799, 0.9055, 0.9799, 0.8963, 0.9694, 0.8963, 0.9694, 0.9055, 0.9799, 0.8963, 0.9694, 0.8963, 0.9694, 0.8963, 0.9694, 0.8844, 0.9469, 0.8844, 0.9469, 0.8963, 0.9694, 0.8844, 0.9469, 0.8844, 0.9469, 0.8844, 0.9469, 0.8788, 0.9315, 0.8788, 0.9315, 0.8844, 0.9469, 0.8788, 0.9315, 0.8788, 0.9315, 0.8788, 0.9315, 0.8743, 0.915, 0.8743, 0.915, 0.8788, 0.9315, 0.8743, 0.915, 0.8743, 0.915, 0.8743, 0.915, 0.8729, 0.906, 0.8729, 0.906, 0.8743, 0.915, 0.8729, 0.906, 0.8729, 0.906, 0.8729, 0.906, 0.8729, 0.865, 0.8729, 0.865, 0.8729, 0.906, 0.8729, 0.865, 0.8729, 0.865, 0.8729, 0.865, 0.8752, 0.8545, 0.8752, 0.8545, 0.8729, 0.865, 0.8752, 0.8545, 0.8752, 0.8545, 0.8752, 0.8545, 0.8815, 0.8455, 0.8815, 0.8455, 0.8752, 0.8545, 0.8815, 0.8455, 0.8815, 0.8455, 0.8815, 0.8455, 0.9141, 0.8225, 0.9141, 0.8225, 0.8815, 0.8455, 0.9141, 0.8225, 0.9141, 0.8225, 0.9141, 0.8225, 0.9185, 0.8155, 0.9185, 0.8155, 0.9141, 0.8225, 0.9185, 0.8155, 0.9109, 0.01019, 0.9514, 0.009705, 0.9558, 0.01649, 0.9879, 0.03879, 0.9941, 0.04752, 0.9964, 0.05769, 0.9964, 0.09744, 0.9949, 0.1062, 0.9906, 0.1222, 0.985, 0.1372, 0.9733, 0.159, 0.9643, 0.1692, 0.9549, 0.1769, 0.9421, 0.1823, 0.9258, 0.1823, 0.9167, 0.1774, 0.905, 0.1682, 0.8948, 0.1556, 0.8861, 0.1377, 0.8776, 0.1144, 0.8738, 0.0955, 0.8738, 0.05866, 0.8753, 0.04994, 0.8802, 0.04121, 0.9091, 0.01989, 0.9643, 0.6556, 0.9643, 0.6598, 0.9747, 0.6556, 0.9747, 0.6556, 0.9643, 0.6598, 0.9747, 0.6598, 0.9643, 0.6515, 0.9643, 0.6556, 0.9747, 0.6515, 0.9747, 0.6515, 0.9643, 0.6556, 0.9747, 0.6556, 0.9643, 0.6473, 0.9643, 0.6515, 0.9747, 0.6473, 0.9747, 0.6473, 0.9643, 0.6515, 0.9747, 0.6515, 0.9643, 0.6431, 0.9643, 0.6473, 0.9747, 0.6431, 0.9747, 0.6431, 0.9643, 0.6473, 0.9747, 0.6473, 0.9643, 0.6389, 0.9643, 0.6431, 0.9747, 0.6389, 0.9747, 0.6389, 0.9643, 0.6431, 0.9747, 0.6431, 0.9643, 0.6347, 0.9643, 0.6389, 0.9747, 0.6347, 0.9747, 0.6347, 0.9643, 0.6389, 0.9747, 0.6389, 0.9643, 0.6306, 0.9643, 0.6347, 0.9747, 0.6306, 0.9747, 0.6306, 0.9643, 0.6347, 0.9747, 0.6347, 0.9643, 0.6264, 0.9643, 0.6306, 0.9747, 0.6264, 0.9747, 0.6264, 0.9643, 0.6306, 0.9747, 0.6306, 0.9643, 0.6222, 0.9643, 0.6264, 0.9747, 0.6222, 0.9747, 0.6222, 0.9643, 0.6264, 0.9747, 0.6264, 0.9643, 0.618, 0.9643, 0.6222, 0.9747, 0.618, 0.9747, 0.618, 0.9643, 0.6222, 0.9747, 0.6222, 0.9747, 0.6556, 0.9747, 0.6598, 0.9845, 0.6556, 0.9845, 0.6556, 0.9747, 0.6598, 0.9845, 0.6598, 0.9747, 0.6515, 0.9747, 0.6556, 0.9845, 0.6515, 0.9845, 0.6515, 0.9747, 0.6556, 0.9845, 0.6556, 0.9747, 0.6473, 0.9747, 0.6515, 0.9845, 0.6473, 0.9845, 0.6473, 0.9747, 0.6515, 0.9845, 0.6515, 0.9747, 0.6431, 0.9747, 0.6473, 0.9845, 0.6431, 0.9845, 0.6431, 0.9747, 0.6473, 0.9845, 0.6473, 0.9747, 0.6389, 0.9747, 0.6431, 0.9845, 0.6389, 0.9845, 0.6389, 0.9747, 0.6431, 0.9845, 0.6431, 0.9747, 0.6347, 0.9747, 0.6389, 0.9845, 0.6347, 0.9845, 0.6347, 0.9747, 0.6389, 0.9845, 0.6389, 0.9747, 0.6306, 0.9747, 0.6347, 0.9845, 0.6306, 0.9845, 0.6306, 0.9747, 0.6347, 0.9845, 0.6347, 0.9747, 0.6264, 0.9747, 0.6306, 0.9845, 0.6264, 0.9845, 0.6264, 0.9747, 0.6306, 0.9845, 0.6306, 0.9747, 0.6222, 0.9747, 0.6264, 0.9845, 0.6222, 0.9845, 0.6222, 0.9747, 0.6264, 0.9845, 0.6264, 0.9747, 0.618, 0.9747, 0.6222, 0.9845, 0.618, 0.9845, 0.618, 0.9747, 0.6222, 0.9845, 0.6222, 0.9845, 0.6515, 0.9845, 0.6556, 0.9892, 0.6515, 0.9892, 0.6515, 0.9845, 0.6556, 0.9892, 0.6556, 0.9845, 0.6473, 0.9845, 0.6515, 0.9892, 0.6473, 0.9892, 0.6473, 0.9845, 0.6515, 0.9892, 0.6515, 0.9845, 0.6431, 0.9845, 0.6473, 0.9892, 0.6431, 0.9892, 0.6431, 0.9845, 0.6473, 0.9892, 0.6473, 0.9845, 0.6389, 0.9845, 0.6431, 0.9892, 0.6389, 0.9892, 0.6389, 0.9845, 0.6431, 0.9892, 0.6431, 0.9845, 0.6347, 0.9845, 0.6389, 0.9892, 0.6347, 0.9892, 0.6347, 0.9845, 0.6389, 0.9892, 0.6389, 0.9845, 0.6306, 0.9845, 0.6347, 0.9892, 0.6306, 0.9892, 0.6306, 0.9845, 0.6347, 0.9892, 0.6347, 0.9845, 0.6264, 0.9845, 0.6306, 0.9892, 0.6264, 0.9892, 0.6264, 0.9845, 0.6306, 0.9892, 0.6306, 0.9845, 0.6222, 0.9845, 0.6264, 0.9892, 0.6222, 0.9892, 0.6222, 0.9845, 0.6264, 0.9892, 0.6264, 0.9845, 0.618, 0.9845, 0.6222, 0.9892, 0.618, 0.9892, 0.618, 0.9845, 0.6222, 0.9892, 0.6222, 0.9845, 0.6556, 0.9845, 0.6598, 0.9845, 0.6556, 0.9845, 0.6556, 0.9845, 0.6598, 0.9845, 0.6598, 0.9845, 0.6598, 0.9892, 0.6598, 0.9845, 0.6598, 0.9845, 0.6598, 0.9892, 0.6598, 0.9892, 0.6598, 0.9892, 0.6598, 0.9892, 0.6556, 0.9892, 0.6598, 0.9892, 0.6598, 0.9892, 0.6556, 0.9892, 0.6556, 0.9892, 0.6556, 0.9845, 0.6556, 0.9892, 0.6556, 0.9892, 0.6556, 0.9845, 0.6556, 0.9845, 0.6556])
me_mesh_356.materials.append(mat_basketball)
me_mesh_356.update()
me_mesh_356.normals_split_custom_set([tuple(v) for v in zip(*[iter([0.0, 1.0, 0.0, 0.0, 1.0, 0.0, 0.0, 1.0, 0.0, 0.0, 1.0, 0.0, 0.0, 1.0, 0.0, 0.0, 1.0, 0.0, 0.0, 1.0, 0.0, 0.0, 1.0, 0.0, 0.0, 1.0, 0.0, 0.0, 1.0, 0.0, 0.0, 1.0, 0.0, 0.0, 1.0, 0.0, 0.0, 1.0, 0.0, 2.527e-10, 1.0, 2.771e-11, 5.584e-10, 1.0, 4.768e-10, 5.584e-10, 1.0, 4.768e-10, 2.527e-10, 1.0, 2.771e-11, 8.651e-10, 1.0, 5.229e-10, 1.09e-08, 1.0, 0.0, 2.527e-10, 1.0, 2.771e-11, 1.014e-08, 1.0, 0.0, 1.014e-08, 1.0, 0.0, 2.527e-10, 1.0, 2.771e-11, 0.0, 1.0, 0.0, 0.0, 1.0, 0.0, 2.527e-10, 1.0, -2.771e-11, 1.014e-08, 1.0, 0.0, 1.014e-08, 1.0, 0.0, 2.527e-10, 1.0, -2.771e-11, 1.09e-08, 1.0, 0.0, 0.0, 1.0, 0.0, 5.584e-10, 1.0, -4.768e-10, 2.527e-10, 1.0, -2.771e-11, 2.527e-10, 1.0, -2.771e-11, 5.584e-10, 1.0, -4.768e-10, 8.651e-10, 1.0, -5.229e-10, 5.584e-10, 1.0, -4.768e-10, 1.023e-08, 1.0, 0.0, 8.651e-10, 1.0, -5.229e-10, 8.651e-10, 1.0, -5.229e-10, 1.023e-08, 1.0, 0.0, 1.09e-08, 1.0, 0.0, 1.09e-08, 1.0, 0.0, 1.023e-08, 1.0, 0.0, 8.651e-10, 1.0, 5.229e-10, 8.651e-10, 1.0, 5.229e-10, 1.023e-08, 1.0, 0.0, 5.584e-10, 1.0, 4.768e-10, -1.0, 0.0, 0.0, -1.0, 0.0, 0.0, -1.0, 0.0, 0.0, -1.0, 0.0, 0.0, -1.0, 0.0, 0.0, -1.0, 0.0, 0.0, 1.0, 3.637e-08, 0.0, 1.0, 5.966e-08, 0.0, 1.0, 0.0, 0.0, 1.0, 0.0, 0.0, 1.0, 0.0, 0.0, 1.0, 0.0, 0.0, 0.0, 0.0, 1.0, 0.0, 0.0, 1.0, -5.071e-06, 0.05754, 0.9983, 4.958e-06, 0.05762, 0.9983, 0.0, 0.0, 1.0, 1.634e-08, 0.05763, 0.9983, 0.0, 0.0, -1.0, 0.0, 0.0, -1.0, 0.0, -0.0197, -0.9998, 3.75e-06, -0.01982, -0.9998, 0.0, 0.0, -1.0, 1.092e-06, -0.01973, -0.9998, -1.0, 0.0, 0.0, -0.9992, 0.0187, -0.03623, -1.0, 0.0, 0.0, -1.0, 0.0, 0.0, -0.9992, 0.0187, -0.03623, -0.9992, 0.01724, -0.03521, 4.958e-06, 0.05762, 0.9983, 1.634e-08, 0.05763, 0.9983, 0.0, 0.4718, 0.8817, 0.0, 0.4718, 0.8817, 1.634e-08, 0.05763, 0.9983, 0.0, 0.4718, 0.8817, 1.0, 5.966e-08, 0.0, 1.0, 3.637e-08, 0.0, 0.9992, 0.01855, -0.03625, 0.9992, 0.01855, -0.03625, 1.0, 3.637e-08, 0.0, 0.9992, 0.01711, -0.03522, 3.75e-06, -0.01982, -0.9998, 1.092e-06, -0.01973, -0.9998, 0.0, -0.3905, -0.9206, 0.0, -0.3905, -0.9206, 0.0, -0.01982, -0.9998, 0.0, -0.3905, -0.9206, -0.9992, 0.0187, -0.03623, -0.9984, 0.008257, -0.05544, -0.9992, 0.01724, -0.03521, -0.9992, 0.01741, -0.03525, -0.9984, 0.008464, -0.05544, -0.9979, -0.0003545, -0.06464, 0.0, 0.8311, 0.5561, 0.0, 0.8311, 0.5561, 2.198e-08, 0.8314, 0.5557, 0.0, 0.8311, 0.5561, 0.0, 0.8311, 0.5561, 0.0, 0.8311, 0.5561, 0.9992, 0.01855, -0.03625, 0.9992, 0.01711, -0.03522, 0.9984, 0.008442, -0.05542, 0.9984, 0.008449, -0.05543, 0.9992, 0.01709, -0.03523, 0.9979, -0.000354, -0.06464, 0.0, 0.0, -1.0, 9.581e-08, 0.0, -1.0, -4.146e-06, 0.0, -1.0, -4.146e-06, 0.0, -1.0, 9.581e-08, 0.0, -1.0, -9.996e-07, 0.0, -1.0, 0.0, 0.0, -1.0, 0.0, 0.0, -1.0, 0.0, 0.0, -1.0, 0.0, 0.0, -1.0, 0.0, 0.0, -1.0, -2.413e-06, 0.0, -1.0, 0.0, 0.0, -1.0, 0.0, 0.0, -1.0, 0.0, 0.0, -1.0, 0.0, 0.0, -1.0, -5.878e-06, 0.0, -1.0, 0.0, 0.0, -1.0, 0.0, 0.0, -1.0, 3.067e-06, 0.0, -1.0, 1.545e-06, 0.0, -1.0, -0.0001342, 0.0, -1.0, -2.413e-06, 0.0, -1.0, -9.929e-06, 0.0, -1.0, 0.0, 0.0, -1.0, 0.0, 0.0, -1.0, 3.067e-06, 0.0, -1.0, 0.0, 0.0, -1.0, 0.0, 0.0, -1.0, 0.0, 0.0, -1.0, -0.0003356, 1.273e-08, -1.0, -9.929e-06, 0.0, -1.0, 0.0, 0.0, -1.0, -2.413e-06, 0.0, -1.0, 0.0, 0.0, -1.0, -9.929e-06, 0.0, -1.0, 0.0, 0.0, -1.0, -9.996e-07, 0.0, -1.0, -9.929e-06, 0.0, -1.0, -9.929e-06, 0.0, -1.0, -9.996e-07, 0.0, -1.0, 0.0, 0.0, -1.0, -9.996e-07, 0.0, -1.0, 9.581e-08, 0.0, -1.0, 0.0, 0.0, -1.0, 0.0, 0.0, -1.0, 9.581e-08, 0.0, -1.0, 0.0, 0.0, -1.0, 0.0, 0.0, -1.0, 9.581e-08, 0.0, -1.0, 3.067e-06, 0.0, -1.0, 3.067e-06, 0.0, -1.0, 9.581e-08, 0.0, -1.0, 1.545e-06, 0.0, -1.0, 1.545e-06, 0.0, -1.0, 9.581e-08, 0.0, -1.0, -5.878e-06, 0.0, -1.0, -5.878e-06, 0.0, -1.0, 9.581e-08, 0.0, -1.0, 0.0, 0.0, -1.0, 9.581e-08, 0.0, -1.0, 0.0, 0.0, -1.0, 0.0, 0.0, -1.0, 0.0, 0.0, -1.0, 0.0, 0.0, -1.0, 0.0, 0.0, -1.0, 0.0, 0.0, -1.0, 0.0, 0.0, -1.0, 0.0, 0.0, -1.0, -0.9578, -0.2875, 0.0, -0.9578, -0.2875, 0.0, -0.9578, -0.2875, 0.0, -0.9578, -0.2875, 0.0, -0.9578, -0.2875, 0.0, -0.9578, -0.2875, 0.0, -0.4062, -0.9138, 0.0, -0.4062, -0.9138, 0.0, -0.4715, -0.8819, 0.0, -0.4715, -0.8819, 0.0, -0.4062, -0.9138, 0.0, -0.4715, -0.8819, 1.09e-08, -0.4715, -0.8819, 0.0, -0.4715, -0.8819, 1.09e-08, -0.8533, -0.5215, 0.0, -0.8533, -0.5215, 0.0, -0.4715, -0.8819, 1.09e-08, -0.8533, -0.5215, 1.328e-05, -0.8533, -0.5215, 0.0, -0.8533, -0.5215, 1.328e-05, -0.9986, -0.05311, -7.187e-09, -0.9986, -0.05311, -7.187e-09, -0.8533, -0.5215, 1.328e-05, -0.9986, -0.05309, 0.0, -0.9986, -0.05311, -7.187e-09, -0.9986, -0.05309, 0.0, -0.9937, 0.1123, 0.0, -0.9937, 0.1123, 0.0, -0.9986, -0.05309, 0.0, -0.9937, 0.1123, -1.667e-05, -0.9937, 0.1123, 0.0, -0.9937, 0.1123, -1.667e-05, -0.9006, 0.4347, 5.914e-06, -0.9006, 0.4347, 5.914e-06, -0.9937, 0.1123, -1.667e-05, -0.9006, 0.4347, 0.0, -0.9006, 0.4347, 5.914e-06, -0.9006, 0.4347, 0.0, -0.8215, 0.5702, 0.0, -0.8215, 0.5702, 0.0, -0.9006, 0.4347, 0.0, -0.8215, 0.5702, 4.931e-10, -0.8215, 0.5702, 0.0, -0.8215, 0.5702, 4.931e-10, -0.696, 0.7181, 0.0, -0.696, 0.7181, 0.0, -0.8215, 0.5702, 4.931e-10, -0.696, 0.7181, 2.139e-06, -0.696, 0.7181, 0.0, -0.696, 0.7181, 2.139e-06, -0.5145, 0.8575, -6.134e-11, -0.5145, 0.8575, -6.134e-11, -0.696, 0.7181, 2.139e-06, -0.5147, 0.8574, 0.0, -0.5145, 0.8575, -6.134e-11, -0.5147, 0.8574, 0.0, -0.3781, 0.9258, 0.0, -0.3781, 0.9258, 0.0, -0.5147, 0.8574, 0.0, -0.3781, 0.9258, 8.763e-10, -0.3781, 0.9258, 0.0, -0.3781, 0.9258, 8.763e-10, -0.1142, 0.9935, -3.631e-09, -0.1142, 0.9935, -3.631e-09, -0.3781, 0.9258, 8.763e-10, -0.1143, 0.9935, 0.0, -0.1142, 0.9935, -3.631e-09, -0.1143, 0.9935, 0.0, 0.1094, 0.994, 0.0, 0.1094, 0.994, 0.0, -0.1143, 0.9935, 0.0, 0.1093, 0.994, -6.194e-06, 0.1094, 0.994, 0.0, 0.1093, 0.994, -6.194e-06, 0.3348, 0.9423, 0.0, 0.3348, 0.9423, 0.0, 0.1093, 0.994, -6.194e-06, 0.3348, 0.9423, 1.131e-09, 0.3348, 0.9423, 0.0, 0.3348, 0.9423, 1.131e-09, 0.5065, 0.8623, -1.338e-10, 0.5065, 0.8623, -1.338e-10, 0.3348, 0.9423, 1.131e-09, 0.5064, 0.8623, 0.0, 0.5065, 0.8623, -1.338e-10, 0.5064, 0.8623, 0.0, 0.6808, 0.7324, -2.548e-09, 0.6808, 0.7324, -2.548e-09, 0.5064, 0.8623, 0.0, 0.6808, 0.7324, 0.0, 0.6808, 0.7324, -2.548e-09, 0.6808, 0.7324, 0.0, 0.7899, 0.6132, 0.0, 0.7899, 0.6132, 0.0, 0.6808, 0.7324, 0.0, 0.7899, 0.6132, -1.069e-05, 0.7899, 0.6132, 0.0, 0.7899, 0.6132, -1.069e-05, 0.8831, 0.4691, 0.0, 0.8831, 0.4691, 0.0, 0.7899, 0.6132, -1.069e-05, 0.8831, 0.4691, 0.0, 0.8831, 0.4691, 0.0, 0.8831, 0.4691, 0.0, 0.9309, 0.3652, 0.0, 0.9309, 0.3652, 0.0, 0.8831, 0.4691, 0.0, 0.9309, 0.3652, 2.192e-09, 0.9309, 0.3652, 0.0, 0.9309, 0.3652, 2.192e-09, 0.9987, 0.05002, -7.457e-09, 0.9987, 0.05002, -7.457e-09, 0.9309, 0.3652, 2.192e-09, 0.9988, 0.04992, 0.0, 0.9987, 0.05002, -7.457e-09, 0.9988, 0.04992, 0.0, 0.997, -0.07739, 0.0, 0.997, -0.07739, 0.0, 0.9988, 0.04992, 0.0, 0.997, -0.07749, 9.107e-09, 0.997, -0.07739, 0.0, 0.997, -0.07749, 9.107e-09, 0.8025, -0.5967, -2.302e-09, 0.8025, -0.5967, -2.302e-09, 0.997, -0.07749, 9.107e-09, 0.8025, -0.5967, 0.0, 0.8025, -0.5967, -2.302e-09, 0.8025, -0.5967, 0.0, 0.439, -0.8985, -3.747e-05, 0.439, -0.8985, -3.747e-05, 0.8025, -0.5967, 0.0, 0.4389, -0.8985, 0.0, 0.439, -0.8985, -3.747e-05, 0.4389, -0.8985, 0.0, 0.4329, -0.9014, -1.096e-08, 0.4329, -0.9014, -1.096e-08, 0.4389, -0.8985, 0.0, 0.4328, -0.9015, 4.746e-06, 0.4329, -0.9014, -1.096e-08, 0.4328, -0.9015, 4.746e-06, 0.6822, -0.7311, 0.0, 0.6822, -0.7311, 0.0, 0.4327, -0.9015, 0.0, 0.6822, -0.7311, 0.0, 0.0, 0.0, 1.0, 0.0, 0.0, 1.0, 0.0, 0.0, 1.0, 0.0, 0.0, 1.0, 0.0, 0.0, 1.0, 0.0, 0.0, 1.0, 0.0, 0.0, 1.0, 0.0, 0.0, 1.0, 0.0, 0.0, 1.0, 0.0, 0.0, 1.0, 0.0, 0.0, 1.0, 0.0, 0.0, 1.0, 0.0, 0.0, 1.0, 0.0, 0.0, 1.0, 0.0, 0.0, 1.0, 0.0, 0.0, 1.0, 0.0, 0.0, 1.0, 0.0, 0.0, 1.0, 0.0, 0.0, 1.0, 0.0, 0.0, 1.0, 0.0, 0.0, 1.0, 0.0, 0.0, 1.0, 0.0, 0.0, 1.0, 0.0, 0.0, 1.0, 0.0, 0.0, 1.0, -0.3074, 0.0, -0.9516, 0.3107, 0.0, -0.9505, -0.1754, 0.8212, -0.5431, -0.1754, 0.8212, -0.5431, 0.3107, 0.0, -0.9505, 0.1773, 0.8211, -0.5425, -0.808, 0.0, -0.5892, -0.3074, 0.0, -0.9516, -0.461, 0.8213, -0.3361, -0.461, 0.8213, -0.3361, -0.3074, 0.0, -0.9516, -0.1754, 0.8212, -0.5431, -1.0, 0.0, -0.001726, -0.808, 0.0, -0.5892, -0.5706, 0.8212, -0.0009837, -0.5706, 0.8212, -0.0009837, -0.808, 0.0, -0.5892, -0.461, 0.8213, -0.3361, -0.81, 0.0, 0.5864, -1.0, 0.0, -0.001726, -0.4622, 0.8212, 0.3346, -0.4622, 0.8212, 0.3346, -1.0, 0.0, -0.001726, -0.5706, 0.8212, -0.0009837, -0.3107, 0.0, 0.9505, -0.81, 0.0, 0.5864, -0.1773, 0.8211, 0.5425, -0.1773, 0.8211, 0.5425, -0.81, 0.0, 0.5864, -0.4622, 0.8212, 0.3346, 0.3074, 0.0, 0.9516, -0.3107, 0.0, 0.9505, 0.1754, 0.8212, 0.543, 0.1754, 0.8212, 0.543, -0.3107, 0.0, 0.9505, -0.1773, 0.8211, 0.5425, 0.808, 0.0, 0.5892, 0.3074, 0.0, 0.9516, 0.4609, 0.8213, 0.3361, 0.4609, 0.8213, 0.3361, 0.3074, 0.0, 0.9516, 0.1754, 0.8212, 0.543, 1.0, 0.0, 0.001724, 0.808, 0.0, 0.5892, 0.5708, 0.8211, 0.0009941, 0.5708, 0.8211, 0.0009941, 0.808, 0.0, 0.5892, 0.4609, 0.8213, 0.3361, 0.81, 0.0, -0.5864, 1.0, 0.0, 0.001724, 0.4622, 0.8212, -0.3346, 0.4622, 0.8212, -0.3346, 1.0, 0.0, 0.001724, 0.5708, 0.8211, 0.0009941, 0.3107, 0.0, -0.9505, 0.81, 0.0, -0.5864, 0.1773, 0.8211, -0.5425, 0.1773, 0.8211, -0.5425, 0.81, 0.0, -0.5864, 0.4622, 0.8212, -0.3346, -0.1754, 0.8212, -0.5431, 0.1773, 0.8211, -0.5425, 0.1111, 0.9796, 0.1675, 0.1111, 0.9796, 0.1675, 0.1773, 0.8211, -0.5425, -0.1204, 0.9766, 0.1785, -0.461, 0.8213, -0.3361, -0.1754, 0.8212, -0.5431, 0.6344, 0.6194, 0.4625, 0.6344, 0.6194, 0.4625, -0.1754, 0.8212, -0.5431, 0.1111, 0.9796, 0.1675, -0.5706, 0.8212, -0.0009837, -0.461, 0.8213, -0.3361, 0.7852, 0.6193, 0.001353, 0.7852, 0.6193, 0.001353, -0.461, 0.8213, -0.3361, 0.6344, 0.6194, 0.4625, -0.4622, 0.8212, 0.3346, -0.5706, 0.8212, -0.0009837, 0.636, 0.6193, -0.4604, 0.636, 0.6193, -0.4604, -0.5706, 0.8212, -0.0009837, 0.7852, 0.6193, 0.001353, -0.1773, 0.8211, 0.5425, -0.4622, 0.8212, 0.3346, 0.2439, 0.6194, -0.7463, 0.2439, 0.6194, -0.7463, -0.4622, 0.8212, 0.3346, 0.636, 0.6193, -0.4604, 0.1754, 0.8212, 0.543, -0.1773, 0.8211, 0.5425, -0.2413, 0.6194, -0.7471, -0.2413, 0.6194, -0.7471, -0.1773, 0.8211, 0.5425, 0.2439, 0.6194, -0.7463, 0.4609, 0.8213, 0.3361, 0.1754, 0.8212, 0.543, -0.6343, 0.6196, -0.4624, -0.6343, 0.6196, -0.4624, 0.1754, 0.8212, 0.543, -0.2413, 0.6194, -0.7471, 0.5708, 0.8211, 0.0009941, 0.4609, 0.8213, 0.3361, -0.7852, 0.6192, -0.001353, -0.7852, 0.6192, -0.001353, 0.4609, 0.8213, 0.3361, -0.6343, 0.6196, -0.4624, 0.4622, 0.8212, -0.3346, 0.5708, 0.8211, 0.0009941, -0.636, 0.6193, 0.4604, -0.636, 0.6193, 0.4604, 0.5708, 0.8211, 0.0009941, -0.7852, 0.6192, -0.001353, 0.1773, 0.8211, -0.5425, 0.4622, 0.8212, -0.3346, -0.1204, 0.9766, 0.1785, -0.1204, 0.9766, 0.1785, 0.4622, 0.8212, -0.3346, -0.636, 0.6193, 0.4604, 0.6344, 0.6194, 0.4625, 0.1111, 0.9796, 0.1675, 0.808, 0.0, 0.5892, 0.808, 0.0, 0.5892, 0.1111, 0.9796, 0.1675, 0.5864, 0.0, 0.81, 0.7852, 0.6193, 0.001353, 0.6344, 0.6194, 0.4625, 1.0, 0.0, 0.001713, 1.0, 0.0, 0.001713, 0.6344, 0.6194, 0.4625, 0.808, 0.0, 0.5892, 0.636, 0.6193, -0.4604, 0.7852, 0.6193, 0.001353, 0.81, 0.0, -0.5864, 0.81, 0.0, -0.5864, 0.7852, 0.6193, 0.001353, 1.0, 0.0, 0.001713, 0.2439, 0.6194, -0.7463, 0.636, 0.6193, -0.4604, 0.3106, 0.0, -0.9505, 0.3106, 0.0, -0.9505, 0.636, 0.6193, -0.4604, 0.81, 0.0, -0.5864, -0.2413, 0.6194, -0.7471, 0.2439, 0.6194, -0.7463, -0.3074, 0.0, -0.9516, -0.3074, 0.0, -0.9516, 0.2439, 0.6194, -0.7463, 0.3106, 0.0, -0.9505, -0.6343, 0.6196, -0.4624, -0.2413, 0.6194, -0.7471, -0.808, 0.0, -0.5892, -0.808, 0.0, -0.5892, -0.2413, 0.6194, -0.7471, -0.3074, 0.0, -0.9516, -0.7852, 0.6192, -0.001353, -0.6343, 0.6196, -0.4624, -1.0, 0.0, -0.001714, -1.0, 0.0, -0.001714, -0.6343, 0.6196, -0.4624, -0.808, 0.0, -0.5892, -0.636, 0.6193, 0.4604, -0.7852, 0.6192, -0.001353, -0.81, 0.0, 0.5864, -0.81, 0.0, 0.5864, -0.7852, 0.6192, -0.001353, -1.0, 0.0, -0.001714, -0.1204, 0.9766, 0.1785, -0.636, 0.6193, 0.4604, -0.5892, 0.0, 0.808, -0.5892, 0.0, 0.808, -0.636, 0.6193, 0.4604, -0.81, 0.0, 0.5864, 0.1111, 0.9796, 0.1675, -0.1204, 0.9766, 0.1785, -3.486e-05, 0.9998, 0.02004, -3.361e-05, 0.9998, 0.02003, -0.1202, 0.9766, 0.1783, -3.361e-05, 0.9998, 0.02003, -0.9902, 0.0, 0.1396, -0.9902, 0.0, 0.1396, -0.9902, 0.0, 0.1396, -0.9902, 0.0, 0.1396, -0.9902, 0.0, 0.1396, -0.9902, 0.0, 0.1396, -3.486e-05, -0.9998, 0.02004, -3.486e-05, -0.9998, 0.02004, -3.486e-05, -0.9998, 0.02004, -3.362e-05, -0.9998, 0.02004, -3.362e-05, -0.9998, 0.02004, -3.362e-05, -0.9998, 0.02004, 0.9897, 0.0, 0.1432, 0.9897, 0.0, 0.1432, 0.9897, 0.0, 0.1432, 0.9897, 0.0, 0.1432, 0.9897, 0.0, 0.1432, 0.9897, 0.0, 0.1432, 1.0, 0.0, 0.0, 1.0, 0.0, 0.0, 1.0, 0.0, 0.0, 1.0, 1.964e-08, 0.0, 1.0, 0.0, 0.0, 1.0, 1.928e-08, 0.0, -1.0, 3.839e-08, 0.0, -1.0, 3.977e-08, 0.0, -1.0, 0.0, 0.0, -1.0, 0.0, 0.0, -1.0, 0.0, 0.0, -1.0, 0.0, 0.0, 0.0, 0.0, -1.0, 0.0, 0.0, -1.0, 5.071e-06, 0.05754, -0.9983, -4.979e-06, 0.05762, -0.9983, 0.0, 0.0, -1.0, -1.634e-08, 0.05763, -0.9983, 0.0, 0.0, 1.0, 0.0, 0.0, 1.0, 0.0, -0.0197, 0.9998, -3.75e-06, -0.01982, 0.9998, 0.0, 0.0, 1.0, -1.092e-06, -0.01973, 0.9998, 1.0, 1.928e-08, 0.0, 0.9992, 0.01862, 0.03622, 1.0, 1.964e-08, 0.0, 1.0, 1.964e-08, 0.0, 0.9992, 0.01862, 0.03622, 0.9992, 0.01719, 0.03523, -4.979e-06, 0.05762, -0.9983, -1.634e-08, 0.05763, -0.9983, 0.0, 0.4718, -0.8817, 0.0, 0.4718, -0.8817, -1.634e-08, 0.05763, -0.9983, 0.0, 0.4718, -0.8817, -1.0, 3.977e-08, 0.0, -1.0, 3.839e-08, 0.0, -0.9992, 0.01867, 0.03625, -0.9992, 0.01867, 0.03625, -1.0, 3.839e-08, 0.0, -0.9992, 0.01721, 0.03522, -3.75e-06, -0.01982, 0.9998, -1.092e-06, -0.01973, 0.9998, 0.0, -0.3905, 0.9206, 0.0, -0.3905, 0.9206, 0.0, -0.01982, 0.9998, 0.0, -0.3905, 0.9206, 0.9992, 0.01862, 0.03622, 0.9984, 0.008399, 0.05545, 0.9992, 0.01719, 0.03523, 0.9992, 0.01727, 0.03522, 0.9984, 0.008523, 0.05543, 0.9979, -0.0003541, 0.06464, 0.0, 0.8311, -0.5561, 0.0, 0.8311, -0.5561, -2.205e-08, 0.8313, -0.5558, 0.0, 0.8311, -0.5561, 5.402e-10, 0.8309, -0.5564, 0.0, 0.8311, -0.5561, -0.9992, 0.01867, 0.03625, -0.9992, 0.01721, 0.03522, -0.9984, 0.008238, 0.05543, -0.9984, 0.008544, 0.05545, -0.9992, 0.0175, 0.03524, -0.9979, -0.0003546, 0.06464, 0.0, 0.0, 1.0, -9.581e-08, 0.0, 1.0, 4.146e-06, 0.0, 1.0, 4.146e-06, 0.0, 1.0, -9.581e-08, 0.0, 1.0, 9.996e-07, 0.0, 1.0, 0.0, 0.0, 1.0, 0.0, 0.0, 1.0, 0.0, 0.0, 1.0, 0.0, 0.0, 1.0, 0.0, 0.0, 1.0, 2.413e-06, 0.0, 1.0, 0.0, 0.0, 1.0, 0.0, 0.0, 1.0, 0.0, 0.0, 1.0, 0.0, 0.0, 1.0, 5.878e-06, 0.0, 1.0, 0.0, 0.0, 1.0, 0.0, 0.0, 1.0, -3.067e-06, 0.0, 1.0, -1.545e-06, 0.0, 1.0, 0.0006136, -7.522e-09, 1.0, 2.413e-06, 0.0, 1.0, 9.929e-06, 0.0, 1.0, 0.0, 0.0, 1.0, 0.0, 0.0, 1.0, -3.067e-06, 0.0, 1.0, 0.0, 0.0, 1.0, 0.0, 0.0, 1.0, 0.0, 0.0, 1.0, 0.0006711, 2.547e-08, 1.0, 9.929e-06, 0.0, 1.0, 0.0, 0.0, 1.0, 2.413e-06, 0.0, 1.0, 0.0, 0.0, 1.0, 9.929e-06, 0.0, 1.0, 0.0, 0.0, 1.0, 9.996e-07, 0.0, 1.0, 9.929e-06, 0.0, 1.0, 9.929e-06, 0.0, 1.0, 9.996e-07, 0.0, 1.0, 0.0, 0.0, 1.0, 9.996e-07, 0.0, 1.0, -9.581e-08, 0.0, 1.0, 0.0, 0.0, 1.0, 0.0, 0.0, 1.0, -9.581e-08, 0.0, 1.0, 0.0, 0.0, 1.0, 0.0, 0.0, 1.0, -9.581e-08, 0.0, 1.0, -3.067e-06, 0.0, 1.0, -3.067e-06, 0.0, 1.0, -9.581e-08, 0.0, 1.0, -1.545e-06, 0.0, 1.0, -1.545e-06, 0.0, 1.0, -9.581e-08, 0.0, 1.0, 5.878e-06, 0.0, 1.0, 5.878e-06, 0.0, 1.0, -9.581e-08, 0.0, 1.0, 0.0, 0.0, 1.0, -9.581e-08, 0.0, 1.0, 0.0, 0.0, 1.0, 0.0, 0.0, 1.0, 0.0, 0.0, 1.0, 0.0, 0.0, 1.0, 0.0, 0.0, 1.0, 0.0, 0.0, 1.0, 0.0, 0.0, 1.0, 0.0, 0.0, 1.0, 0.9578, -0.2875, 0.0, 0.9578, -0.2875, 0.0, 0.9578, -0.2875, 0.0, 0.9578, -0.2875, 0.0, 0.9578, -0.2875, 0.0, 0.9578, -0.2875, 0.0, 0.4062, -0.9138, 0.0, 0.4062, -0.9138, 0.0, 0.4714, -0.8819, 0.0, 0.4714, -0.8819, 0.0, 0.4062, -0.9138, 0.0, 0.4714, -0.8819, 5.984e-05, 0.4714, -0.8819, 0.0, 0.4714, -0.8819, 5.984e-05, 0.8533, -0.5215, 0.0, 0.8533, -0.5215, 0.0, 0.4714, -0.8819, 5.984e-05, 0.8533, -0.5215, -1.328e-05, 0.8533, -0.5215, 0.0, 0.8533, -0.5215, -1.328e-05, 0.9986, -0.05311, 7.187e-09, 0.9986, -0.05311, 7.187e-09, 0.8533, -0.5215, -1.328e-05, 0.9986, -0.05309, 0.0, 0.9986, -0.05311, 7.187e-09, 0.9986, -0.05309, 0.0, 0.9937, 0.1123, 0.0, 0.9937, 0.1123, 0.0, 0.9986, -0.05309, 0.0, 0.9937, 0.1123, -4.223e-09, 0.9937, 0.1123, 0.0, 0.9937, 0.1123, -4.223e-09, 0.9006, 0.4347, -5.914e-06, 0.9006, 0.4347, -5.914e-06, 0.9937, 0.1123, -4.223e-09, 0.9006, 0.4347, 0.0, 0.9006, 0.4347, -5.914e-06, 0.9006, 0.4347, 0.0, 0.8215, 0.5702, 0.0, 0.8215, 0.5702, 0.0, 0.9006, 0.4347, 0.0, 0.8215, 0.5702, -4.888e-10, 0.8215, 0.5702, 0.0, 0.8215, 0.5702, -4.888e-10, 0.696, 0.7181, 0.0, 0.696, 0.7181, 0.0, 0.8215, 0.5702, -4.888e-10, 0.6959, 0.7181, -4.79e-10, 0.696, 0.7181, 0.0, 0.6959, 0.7181, -4.79e-10, 0.5147, 0.8574, -1.73e-07, 0.5147, 0.8574, -1.73e-07, 0.6959, 0.7181, -4.79e-10, 0.5148, 0.8573, 0.0, 0.5147, 0.8574, -1.73e-07, 0.5148, 0.8573, 0.0, 0.3781, 0.9258, 0.0, 0.3781, 0.9258, 0.0, 0.5148, 0.8573, 0.0, 0.3781, 0.9258, -8.763e-10, 0.3781, 0.9258, 0.0, 0.3781, 0.9258, -8.763e-10, 0.1142, 0.9935, 3.631e-09, 0.1142, 0.9935, 3.631e-09, 0.3781, 0.9258, -8.763e-10, 0.1143, 0.9935, 0.0, 0.1142, 0.9935, 3.631e-09, 0.1143, 0.9935, 0.0, -0.1094, 0.994, 0.0, -0.1094, 0.994, 0.0, 0.1143, 0.9935, 0.0, -0.1093, 0.994, -1.13e-09, -0.1094, 0.994, 0.0, -0.1093, 0.994, -1.13e-09, -0.3348, 0.9423, 0.0, -0.3348, 0.9423, 0.0, -0.1093, 0.994, -1.13e-09, -0.3348, 0.9423, -1.131e-09, -0.3348, 0.9423, 0.0, -0.3348, 0.9423, -1.131e-09, -0.5063, 0.8623, -1.324e-07, -0.5063, 0.8623, -1.324e-07, -0.3348, 0.9423, -1.131e-09, -0.5064, 0.8623, 0.0, -0.5063, 0.8623, -1.324e-07, -0.5064, 0.8623, 0.0, -0.6808, 0.7325, 3.902e-06, -0.6808, 0.7325, 3.902e-06, -0.5064, 0.8623, 0.0, -0.6808, 0.7324, 0.0, -0.6808, 0.7325, 3.902e-06, -0.6808, 0.7324, 0.0, -0.7899, 0.6132, 0.0, -0.7899, 0.6132, 0.0, -0.6808, 0.7324, 0.0, -0.7899, 0.6132, 1.698e-05, -0.7899, 0.6132, 0.0, -0.7899, 0.6132, 1.698e-05, -0.8831, 0.4691, 0.0, -0.8831, 0.4691, 0.0, -0.7899, 0.6132, 1.698e-05, -0.8831, 0.4691, 0.0, -0.8831, 0.4691, 0.0, -0.8831, 0.4691, 0.0, -0.931, 0.3651, 0.0, -0.931, 0.3651, 0.0, -0.8831, 0.4691, 0.0, -0.931, 0.3651, -9.552e-06, -0.931, 0.3651, 0.0, -0.931, 0.3651, -9.552e-06, -0.9988, 0.04992, -2.947e-05, -0.9988, 0.04992, -2.947e-05, -0.931, 0.3651, -9.552e-06, -0.9988, 0.04992, 0.0, -0.9988, 0.04992, -2.947e-05, -0.9988, 0.04992, 0.0, -0.997, -0.07739, 0.0, -0.997, -0.07739, 0.0, -0.9988, 0.04992, 0.0, -0.997, -0.07749, 9.975e-06, -0.997, -0.07739, 0.0, -0.997, -0.07749, 9.975e-06, -0.8025, -0.5967, 2.302e-09, -0.8025, -0.5967, 2.302e-09, -0.997, -0.07749, 9.975e-06, -0.8025, -0.5967, 0.0, -0.8025, -0.5967, 2.302e-09, -0.8025, -0.5967, 0.0, -0.4391, -0.8985, 3.743e-05, -0.4391, -0.8985, 3.743e-05, -0.8025, -0.5967, 0.0, -0.439, -0.8985, 0.0, -0.4391, -0.8985, 3.743e-05, -0.439, -0.8985, 0.0, -0.4328, -0.9015, 1.098e-08, -0.4328, -0.9015, 1.098e-08, -0.439, -0.8985, 0.0, -0.4327, -0.9015, -4.768e-06, -0.4328, -0.9015, 1.098e-08, -0.4327, -0.9015, -4.768e-06, -0.6822, -0.7311, 0.0, -0.6822, -0.7311, 0.0, -0.4328, -0.9015, 0.0, -0.6822, -0.7311, 0.0, 0.0, 0.0, -1.0, 0.0, 0.0, -1.0, 0.0, 0.0, -1.0, 0.0, 0.0, -1.0, 0.0, 0.0, -1.0, 0.0, 0.0, -1.0, 0.0, 0.0, -1.0, 0.0, 0.0, -1.0, 0.0, 0.0, -1.0, 0.0, 0.0, -1.0, 0.0, 0.0, -1.0, 0.0, 0.0, -1.0, 0.0, 0.0, -1.0, 0.0, 0.0, -1.0, 0.0, 0.0, -1.0, 0.0, 0.0, -1.0, 0.0, 0.0, -1.0, 0.0, 0.0, -1.0, 0.0, 0.0, -1.0, 0.0, 0.0, -1.0, 0.0, 0.0, -1.0, 0.0, 0.0, -1.0, 0.0, 0.0, -1.0, 0.0, 0.0, -1.0, 0.0, 0.0, -1.0, 0.3074, 0.0, 0.9516, -0.3107, 0.0, 0.9505, 0.1754, 0.8212, 0.5431, 0.1754, 0.8212, 0.5431, -0.3107, 0.0, 0.9505, -0.1772, 0.8213, 0.5423, 0.808, 0.0, 0.5892, 0.3074, 0.0, 0.9516, 0.4611, 0.8212, 0.3362, 0.4611, 0.8212, 0.3362, 0.3074, 0.0, 0.9516, 0.1754, 0.8212, 0.5431, 1.0, 0.0, 0.001726, 0.808, 0.0, 0.5892, 0.5706, 0.8212, 0.00102, 0.5706, 0.8212, 0.00102, 0.808, 0.0, 0.5892, 0.4611, 0.8212, 0.3362, 0.81, 0.0, -0.5864, 1.0, 0.0, 0.001726, 0.4622, 0.8212, -0.3346, 0.4622, 0.8212, -0.3346, 1.0, 0.0, 0.001726, 0.5706, 0.8212, 0.00102, 0.3107, 0.0, -0.9505, 0.81, 0.0, -0.5864, 0.1773, 0.8211, -0.5426, 0.1773, 0.8211, -0.5426, 0.81, 0.0, -0.5864, 0.4622, 0.8212, -0.3346, -0.3074, 0.0, -0.9516, 0.3107, 0.0, -0.9505, -0.1754, 0.8212, -0.5431, -0.1754, 0.8212, -0.5431, 0.3107, 0.0, -0.9505, 0.1773, 0.8211, -0.5426, -0.808, 0.0, -0.5892, -0.3074, 0.0, -0.9516, -0.461, 0.8213, -0.3362, -0.461, 0.8213, -0.3362, -0.3074, 0.0, -0.9516, -0.1754, 0.8212, -0.5431, -1.0, 0.0, -0.001724, -0.808, 0.0, -0.5892, -0.5706, 0.8212, -0.001018, -0.5706, 0.8212, -0.001018, -0.808, 0.0, -0.5892, -0.461, 0.8213, -0.3362, -0.81, 0.0, 0.5864, -1.0, 0.0, -0.001724, -0.4622, 0.8212, 0.3346, -0.4622, 0.8212, 0.3346, -1.0, 0.0, -0.001724, -0.5706, 0.8212, -0.001018, -0.3107, 0.0, 0.9505, -0.81, 0.0, 0.5864, -0.1772, 0.8213, 0.5423, -0.1772, 0.8213, 0.5423, -0.81, 0.0, 0.5864, -0.4622, 0.8212, 0.3346, 0.1754, 0.8212, 0.5431, -0.1772, 0.8213, 0.5423, -0.1111, 0.9796, -0.1675, -0.1111, 0.9796, -0.1675, -0.1772, 0.8213, 0.5423, 0.1204, 0.9766, -0.1785, 0.4611, 0.8212, 0.3362, 0.1754, 0.8212, 0.5431, -0.6345, 0.6192, -0.4626, -0.6345, 0.6192, -0.4626, 0.1754, 0.8212, 0.5431, -0.1111, 0.9796, -0.1675, 0.5706, 0.8212, 0.00102, 0.4611, 0.8212, 0.3362, -0.7852, 0.6192, -0.001353, -0.7852, 0.6192, -0.001353, 0.4611, 0.8212, 0.3362, -0.6345, 0.6192, -0.4626, 0.4622, 0.8212, -0.3346, 0.5706, 0.8212, 0.00102, -0.636, 0.6194, 0.4604, -0.636, 0.6194, 0.4604, 0.5706, 0.8212, 0.00102, -0.7852, 0.6192, -0.001353, 0.1773, 0.8211, -0.5426, 0.4622, 0.8212, -0.3346, -0.2439, 0.6194, 0.7463, -0.2439, 0.6194, 0.7463, 0.4622, 0.8212, -0.3346, -0.636, 0.6194, 0.4604, -0.1754, 0.8212, -0.5431, 0.1773, 0.8211, -0.5426, 0.2413, 0.6194, 0.7471, 0.2413, 0.6194, 0.7471, 0.1773, 0.8211, -0.5426, -0.2439, 0.6194, 0.7463, -0.461, 0.8213, -0.3362, -0.1754, 0.8212, -0.5431, 0.6344, 0.6193, 0.4626, 0.6344, 0.6193, 0.4626, -0.1754, 0.8212, -0.5431, 0.2413, 0.6194, 0.7471, -0.5706, 0.8212, -0.001018, -0.461, 0.8213, -0.3362, 0.7852, 0.6193, 0.001353, 0.7852, 0.6193, 0.001353, -0.461, 0.8213, -0.3362, 0.6344, 0.6193, 0.4626, -0.4622, 0.8212, 0.3346, -0.5706, 0.8212, -0.001018, 0.636, 0.6193, -0.4604, 0.636, 0.6193, -0.4604, -0.5706, 0.8212, -0.001018, 0.7852, 0.6193, 0.001353, -0.1772, 0.8213, 0.5423, -0.4622, 0.8212, 0.3346, 0.1204, 0.9766, -0.1785, 0.1204, 0.9766, -0.1785, -0.4622, 0.8212, 0.3346, 0.636, 0.6193, -0.4604, -0.6345, 0.6192, -0.4626, -0.1111, 0.9796, -0.1675, -0.808, 0.0, -0.5892, -0.808, 0.0, -0.5892, -0.1111, 0.9796, -0.1675, -0.5864, 0.0, -0.81, -0.7852, 0.6192, -0.001353, -0.6345, 0.6192, -0.4626, -1.0, 0.0, -0.001713, -1.0, 0.0, -0.001713, -0.6345, 0.6192, -0.4626, -0.808, 0.0, -0.5892, -0.636, 0.6194, 0.4604, -0.7852, 0.6192, -0.001353, -0.81, 0.0, 0.5864, -0.81, 0.0, 0.5864, -0.7852, 0.6192, -0.001353, -1.0, 0.0, -0.001713, -0.2439, 0.6194, 0.7463, -0.636, 0.6194, 0.4604, -0.3106, 0.0, 0.9505, -0.3106, 0.0, 0.9505, -0.636, 0.6194, 0.4604, -0.81, 0.0, 0.5864, 0.2413, 0.6194, 0.7471, -0.2439, 0.6194, 0.7463, 0.3074, 0.0, 0.9516, 0.3074, 0.0, 0.9516, -0.2439, 0.6194, 0.7463, -0.3106, 0.0, 0.9505, 0.6344, 0.6193, 0.4626, 0.2413, 0.6194, 0.7471, 0.808, 0.0, 0.5892, 0.808, 0.0, 0.5892, 0.2413, 0.6194, 0.7471, 0.3074, 0.0, 0.9516, 0.7852, 0.6193, 0.001353, 0.6344, 0.6193, 0.4626, 1.0, 0.0, 0.001714, 1.0, 0.0, 0.001714, 0.6344, 0.6193, 0.4626, 0.808, 0.0, 0.5892, 0.636, 0.6193, -0.4604, 0.7852, 0.6193, 0.001353, 0.81, 0.0, -0.5864, 0.81, 0.0, -0.5864, 0.7852, 0.6193, 0.001353, 1.0, 0.0, 0.001714, 0.1204, 0.9766, -0.1785, 0.636, 0.6193, -0.4604, 0.5892, 0.0, -0.808, 0.5892, 0.0, -0.808, 0.636, 0.6193, -0.4604, 0.81, 0.0, -0.5864, -0.1111, 0.9796, -0.1675, 0.1204, 0.9766, -0.1785, 3.486e-05, 0.9998, -0.02004, 3.361e-05, 0.9998, -0.02003, 0.1202, 0.9766, -0.1783, 3.361e-05, 0.9998, -0.02003, 0.9902, 0.0, -0.1396, 0.9902, 0.0, -0.1396, 0.9902, 0.0, -0.1396, 0.9902, 0.0, -0.1396, 0.9902, 0.0, -0.1396, 0.9902, 0.0, -0.1396, 3.486e-05, -0.9998, -0.02004, 3.486e-05, -0.9998, -0.02004, 3.486e-05, -0.9998, -0.02004, 3.362e-05, -0.9998, -0.02004, 3.362e-05, -0.9998, -0.02004, 3.362e-05, -0.9998, -0.02004, -0.9897, 0.0, -0.1432, -0.9897, 0.0, -0.1432, -0.9897, 0.0, -0.1432, -0.9897, 0.0, -0.1432, -0.9897, 0.0, -0.1432, -0.9897, 0.0, -0.1432])] * 3)])

# ---- objects
ob_lm_basketball10 = bpy.data.objects.new('LM_Basketball10', me_mesh_356)

# ---- transforms, parenting, visibility, modifiers, constraints
ob_lm_basketball10.location = (-89.0, 98.5, 0.2)
ob_lm_basketball10.rotation_euler = (1.571, -0.0, 0.0)
ob_lm_basketball10.scale = (0.01, 0.01, 0.01)
ob_lm_basketball10.color = (0.8, 0.8, 0.8, 1.0)

# ---- collection membership
col_collection.objects.link(ob_lm_basketball10)

# ---- scene / render settings (as saved in the file)
scene.frame_start = 1; scene.frame_end = 250; scene.frame_set(1)
scene.render.engine = 'BLENDER_EEVEE_NEXT'
scene.render.fps = 30
bpy.context.view_layer.update()

# ---- added for rendering (the .blend has no active camera and no usable light): camera, sun
cam_auto = bpy.data.cameras.new('AutoCamera')
cam_auto.lens = 50.0
cam_auto.sensor_width = 36.0
cam_auto.clip_end = 1000.0
ob_auto_camera = bpy.data.objects.new('AutoCamera', cam_auto)
scene.collection.objects.link(ob_auto_camera)
ob_auto_camera.location = (-51.4537, 53.4444, 32.8255)
ob_auto_camera.rotation_euler = (1.09748, -7.21219e-08, 0.694738)
scene.camera = ob_auto_camera
light_auto_sun = bpy.data.lights.new('AutoSun', 'SUN')
light_auto_sun.energy = 3.0
light_auto_sun.angle = 0.0523599
ob_auto_sun = bpy.data.objects.new('AutoSun', light_auto_sun)
scene.collection.objects.link(ob_auto_sun)
ob_auto_sun.rotation_euler = (0.872665, 0.174533, 0.523599)
bpy.context.view_layer.update()
